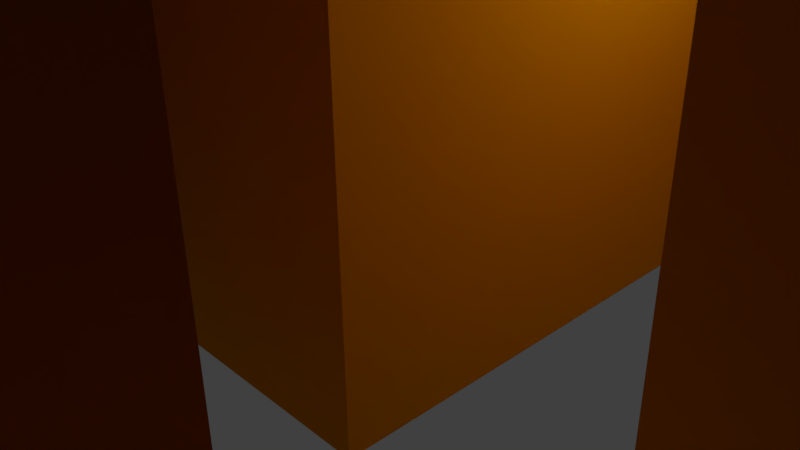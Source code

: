# Source: level1.blend  (saved by Blender 2.77.0; exported with 4.5.12 LTS)
import bpy
from mathutils import Matrix  # noqa: F401  (used for matrix-valued properties, if any)

bpy.ops.wm.read_factory_settings(use_empty=True)
scene = bpy.context.scene
scene.name = 'Scene'

# ---- collections
col_collection_1 = bpy.data.collections.new('Collection 1'); scene.collection.children.link(col_collection_1)

# ---- materials (node trees are filled in below, after node groups)
mat_top = bpy.data.materials.new('Top')
mat_top.alpha_threshold = 0.0
mat_top.use_transparent_shadow = False
mat_top.diffuse_color = (0.0272, 0.1025, 0.8, 1.0)
mat_top.roughness = 0.5
mat_floor = bpy.data.materials.new('Floor')
mat_floor.alpha_threshold = 0.0
mat_floor.use_transparent_shadow = False
mat_floor.preview_render_type = 'CUBE'
mat_floor.diffuse_color = (0.8, 0.1978, 0.3465, 1.0)
mat_floor.roughness = 0.5
mat_wall = bpy.data.materials.new('Wall')
mat_wall.alpha_threshold = 0.0
mat_wall.use_transparent_shadow = False
mat_wall.preview_render_type = 'CUBE'
mat_wall.diffuse_color = (0.8, 0.3358, 0.0, 1.0)
mat_wall.roughness = 0.5
mat_door = bpy.data.materials.new('door')
mat_door.alpha_threshold = 0.0
mat_door.use_transparent_shadow = False
mat_door.preview_render_type = 'FLAT'
mat_door.roughness = 0.5
mat_door2 = bpy.data.materials.new('door2')
mat_door2.alpha_threshold = 0.0
mat_door2.use_transparent_shadow = False
mat_door2.preview_render_type = 'FLAT'
mat_door2.roughness = 0.5

# ---- material node trees

# ---- world
world_world = bpy.data.worlds.new('World'); scene.world = world_world
world_world.color = (0.05088, 0.05088, 0.05088)
world_world.use_sun_shadow = False
world_world.sun_shadow_jitter_overblur = 0.0
world_world.cycles.sampling_method = 'MANUAL'

# ---- cameras
cam_camera = bpy.data.cameras.new('Camera')
cam_camera.clip_end = 100.0
cam_camera.lens = 35.0
cam_camera.sensor_width = 32.0
cam_camera.sensor_height = 18.0
cam_camera.ortho_scale = 7.314
cam_camera.dof.focus_distance = 0.0
cam_camera.dof.aperture_fstop = 128.0

# ---- lights
light_lamp = bpy.data.lights.new('Lamp', 'POINT')
light_lamp.transmission_factor = 0.0
light_lamp.cutoff_distance = 30.0
light_lamp.energy = 100.0
light_lamp.shadow_buffer_clip_start = 1.001
light_lamp.shadow_soft_size = 0.1
light_lamp.shadow_maximum_resolution = 0.006
light_lamp.use_absolute_resolution = True

# ---- meshes
me_plane = bpy.data.meshes.new('Plane')
me_plane.from_pydata([(-1.0, -1.0, 0.0), (1.0, -1.0, 0.0), (-1.0, 1.0, 0.0), (1.0, 1.0, 0.0), (-1.0, 0.8182, 0.0), (-1.0, 0.6364, 0.0), (-1.0, 0.4545, 0.0), (-1.0, 0.2727, 0.0), (-1.0, 0.09091, 0.0), (-1.0, -0.09091, 0.0), (-1.0, -0.2727, 0.0), (-1.0, -0.4545, 0.0), (-1.0, -0.6364, 0.0), (-1.0, -0.8182, 0.0), (-0.8182, -1.0, 0.0), (-0.6364, -1.0, 0.0), (-0.4545, -1.0, 0.0), (-0.2727, -1.0, 0.0), (-0.09091, -1.0, 0.0), (0.09091, -1.0, 0.0), (0.2727, -1.0, 0.0), (0.4545, -1.0, 0.0), (0.6364, -1.0, 0.0), (0.8182, -1.0, 0.0), (1.0, -0.8182, 0.0), (1.0, -0.6364, 0.0), (1.0, -0.4545, 0.0), (1.0, -0.2727, 0.0), (1.0, -0.09091, 0.0), (1.0, 0.09091, 0.0), (1.0, 0.2727, 0.0), (1.0, 0.4545, 0.0), (1.0, 0.6364, 0.0), (1.0, 0.8182, 0.0), (0.8182, 1.0, 0.0), (0.6364, 1.0, 0.0), (0.4545, 1.0, 0.0), (0.2727, 1.0, 0.0), (0.09091, 1.0, 0.0), (-0.09091, 1.0, 0.0), (-0.2727, 1.0, 0.0), (-0.4545, 1.0, 0.0), (-0.6364, 1.0, 0.0), (-0.8182, 1.0, 0.0), (-0.8182, -0.6364, 0.0), (-0.8182, -0.09091, 0.0), (-0.8182, 0.4545, 0.0), (-0.6364, -0.6364, 0.0), (-0.6364, -0.4545, 0.0), (-0.6364, -0.2727, 0.0), (-0.6364, 0.09091, 0.0), (-0.6364, 0.2727, 0.0), (-0.6364, 0.8182, 0.0), (-0.4545, -0.2727, 0.0), (-0.4545, -0.09091, 0.0), (-0.4545, 0.2727, 0.0), (-0.2727, -0.8182, 0.0), (-0.2727, -0.6364, 0.0), (-0.2727, -0.4545, 0.0), (-0.2727, 0.2727, 0.0), (-0.09091, -0.6364, 0.0), (-0.09091, -0.4545, 0.0), (-0.09091, -0.2727, 0.0), (-0.09091, -0.09091, 0.0), (-0.09091, 0.2727, 0.0), (-0.09091, 0.6364, 0.0), (-0.09091, 0.8182, 0.0), (0.09091, -0.6364, 0.0), (0.09091, -0.4545, 0.0), (0.09091, -0.09091, 0.0), (0.09091, 0.09091, 0.0), (0.09091, 0.2727, 0.0), (0.09091, 0.6364, 0.0), (0.2727, -0.6364, 0.0), (0.2727, -0.4545, 0.0), (0.2727, -0.2727, 0.0), (0.2727, -0.09091, 0.0), (0.2727, 0.09091, 0.0), (0.2727, 0.6364, 0.0), (0.4545, -0.09091, 0.0), (0.4545, 0.09091, 0.0), (0.4545, 0.4545, 0.0), (0.4545, 0.6364, 0.0), (0.6364, -0.8182, 0.0), (0.6364, -0.6364, 0.0), (0.6364, -0.4545, 0.0), (0.6364, -0.2727, 0.0), (0.6364, 0.2727, 0.0), (0.6364, 0.4545, 0.0), (0.6364, 0.6364, 0.0), (0.8182, -0.4545, 0.0), (0.8182, -0.09091, 0.0), (-1.0, -0.9091, 0.0), (0.9091, -1.0, 0.0), (1.0, 0.9091, 0.0), (-0.9091, 1.0, 0.0), (-1.0, 0.9091, 0.0), (-1.0, 0.7273, 0.0), (-1.0, 0.5455, 0.0), (-1.0, 0.3636, 0.0), (-1.0, 0.1818, 0.0), (-1.0, -2.235e-08, 0.0), (-1.0, -0.1818, 0.0), (-1.0, -0.3636, 0.0), (-1.0, -0.5455, 0.0), (-1.0, -0.7273, 0.0), (-0.9091, -1.0, 0.0), (-0.7273, -1.0, 0.0), (-0.5455, -1.0, 0.0), (-0.3636, -1.0, 0.0), (-0.1818, -1.0, 0.0), (2.235e-08, -1.0, 0.0), (0.1818, -1.0, 0.0), (0.3636, -1.0, 0.0), (0.5455, -1.0, 0.0), (0.7273, -1.0, 0.0), (1.0, -0.9091, 0.0), (1.0, -0.7273, 0.0), (1.0, -0.5455, 0.0), (1.0, -0.3636, 0.0), (1.0, -0.1818, 0.0), (1.0, 2.235e-08, 0.0), (1.0, 0.1818, 0.0), (1.0, 0.3636, 0.0), (1.0, 0.5455, 0.0), (1.0, 0.7273, 0.0), (0.9091, 1.0, 0.0), (0.7273, 1.0, 0.0), (0.5455, 1.0, 0.0), (0.3636, 1.0, 0.0), (0.1818, 1.0, 0.0), (-2.235e-08, 1.0, 0.0), (-0.1818, 1.0, 0.0), (-0.3636, 1.0, 0.0), (-0.5455, 1.0, 0.0), (-0.7273, 1.0, 0.0), (-0.8182, 0.9091, 0.0), (-0.8182, -0.9091, 0.0), (-0.8182, -0.7273, 0.0), (-0.8182, 2.235e-08, 0.0), (-0.8182, 0.1818, 0.0), (-0.8182, 0.5455, 0.0), (-0.6364, 0.9091, 0.0), (-0.6364, -0.9091, 0.0), (-0.6364, -0.7273, 0.0), (-0.6364, -0.5455, 0.0), (-0.6364, -0.1818, 0.0), (-0.6364, 0.1818, 0.0), (-0.6364, 0.7273, 0.0), (-0.4545, 0.9091, 0.0), (-0.4545, -0.9091, 0.0), (-0.4545, -0.3636, 0.0), (-0.4545, -0.1818, 0.0), (-0.4545, 0.1818, 0.0), (-0.2727, 0.9091, 0.0), (-0.2727, -0.9091, 0.0), (-0.2727, -0.7273, 0.0), (-0.2727, -0.3636, 0.0), (-0.2727, 0.1818, 0.0), (-0.09091, 0.9091, 0.0), (-0.09091, -0.9091, 0.0), (-0.09091, -0.7273, 0.0), (-0.09091, -0.3636, 0.0), (-0.09091, -0.1818, 0.0), (-0.09091, 0.1818, 0.0), (-0.09091, 0.7273, 0.0), (0.09091, 0.9091, 0.0), (0.09091, -0.9091, 0.0), (0.09091, -0.7273, 0.0), (0.09091, -0.5455, 0.0), (0.09091, -0.3636, 0.0), (0.09091, -0.1818, 0.0), (0.09091, 2.235e-08, 0.0), (0.09091, 0.1818, 0.0), (0.09091, 0.3636, 0.0), (0.09091, 0.7273, 0.0), (0.2727, 0.9091, 0.0), (0.2727, -0.9091, 0.0), (0.2727, -0.7273, 0.0), (0.2727, -0.3636, 0.0), (0.2727, -0.1818, 0.0), (0.2727, 0.7273, 0.0), (0.4545, 0.9091, 0.0), (0.4545, -0.9091, 0.0), (0.4545, -0.7273, 0.0), (0.4545, 2.235e-08, 0.0), (0.4545, 0.3636, 0.0), (0.6364, 0.9091, 0.0), (0.6364, -0.9091, 0.0), (0.6364, -0.7273, 0.0), (0.6364, -0.3636, 0.0), (0.6364, 2.235e-08, 0.0), (0.6364, 0.3636, 0.0), (0.6364, 0.5455, 0.0), (0.6364, 0.7273, 0.0), (0.8182, 0.9091, 0.0), (0.8182, -0.9091, 0.0), (0.8182, -0.3636, 0.0), (0.8182, 2.235e-08, 0.0), (-0.9091, -0.8182, 0.0), (-0.9091, -0.6364, 0.0), (-0.9091, -0.4545, 0.0), (-0.9091, -0.2727, 0.0), (-0.9091, -0.09091, 0.0), (-0.9091, 0.09091, 0.0), (-0.9091, 0.2727, 0.0), (-0.9091, 0.4545, 0.0), (-0.9091, 0.6364, 0.0), (-0.9091, 0.8182, 0.0), (-0.7273, -0.6364, 0.0), (-0.7273, -0.4545, 0.0), (-0.7273, -0.2727, 0.0), (-0.7273, 0.09091, 0.0), (-0.7273, 0.4545, 0.0), (-0.7273, 0.8182, 0.0), (-0.5455, -0.6364, 0.0), (-0.5455, -0.4545, 0.0), (-0.5455, -0.09091, 0.0), (-0.5455, 0.09091, 0.0), (-0.5455, 0.2727, 0.0), (-0.3636, -0.8182, 0.0), (-0.3636, -0.6364, 0.0), (-0.3636, 0.2727, 0.0), (-0.1818, -0.4545, 0.0), (-0.1818, -0.2727, 0.0), (-0.1818, -0.09091, 0.0), (-0.1818, 0.2727, 0.0), (-0.1818, 0.6364, 0.0), (-0.1818, 0.8182, 0.0), (7.451e-09, -0.6364, 0.0), (0.0, -0.09091, 0.0), (-7.451e-09, 0.2727, 0.0), (-1.49e-08, 0.6364, 0.0), (0.1818, -0.6364, 0.0), (0.1818, -0.4545, 0.0), (0.1818, -0.2727, 0.0), (0.1818, -0.09091, 0.0), (0.1818, 0.09091, 0.0), (0.1818, 0.2727, 0.0), (0.1818, 0.6364, 0.0), (0.3636, -0.6364, 0.0), (0.3636, 0.09091, 0.0), (0.3636, 0.4545, 0.0), (0.3636, 0.6364, 0.0), (0.5455, -0.8182, 0.0), (0.5455, -0.6364, 0.0), (0.5455, -0.09091, 0.0), (0.5455, 0.09091, 0.0), (0.5455, 0.2727, 0.0), (0.5455, 0.4545, 0.0), (0.5455, 0.6364, 0.0), (0.7273, -0.6364, 0.0), (0.7273, -0.4545, 0.0), (0.7273, -0.2727, 0.0), (0.7273, -0.09091, 0.0), (0.7273, 0.09091, 0.0), (0.7273, 0.2727, 0.0), (0.7273, 0.6364, 0.0), (0.9091, -0.8182, 0.0), (0.9091, -0.6364, 0.0), (0.9091, -0.4545, 0.0), (0.9091, -0.2727, 0.0), (0.9091, -0.09091, 0.0), (0.9091, 0.09091, 0.0), (0.9091, 0.2727, 0.0), (0.9091, 0.4545, 0.0), (0.9091, 0.6364, 0.0), (0.9091, 0.8182, 0.0), (0.9091, 0.7273, 0.0), (0.9091, 0.5455, 0.0), (0.9091, 0.3636, 0.0), (0.9091, 0.1818, 0.0), (0.9091, 2.235e-08, 0.0), (0.9091, -0.1818, 0.0), (0.9091, -0.3636, 0.0), (0.9091, -0.5455, 0.0), (0.9091, -0.7273, 0.0), (0.9091, -0.9091, 0.0), (0.7273, 0.5455, 0.0), (0.7273, 0.1818, 0.0), (0.7273, 2.235e-08, 0.0), (0.7273, -0.3636, 0.0), (0.7273, -0.7273, 0.0), (0.7273, -0.9091, 0.0), (0.5455, 0.7273, 0.0), (0.5455, 0.5455, 0.0), (0.5455, 0.3636, 0.0), (0.5455, 0.1818, 0.0), (0.5455, 2.235e-08, 0.0), (0.5455, -0.7273, 0.0), (0.5455, -0.9091, 0.0), (0.3636, 0.3636, 0.0), (0.3636, -0.7273, 0.0), (0.3636, -0.9091, 0.0), (0.1818, 0.7273, 0.0), (0.1818, 0.3636, 0.0), (0.1818, 0.1818, 0.0), (0.1818, 2.235e-08, 0.0), (0.1818, -0.1818, 0.0), (0.1818, -0.3636, 0.0), (0.1818, -0.5455, 0.0), (0.1818, -0.7273, 0.0), (0.1818, -0.9091, 0.0), (-1.863e-08, 0.7273, 0.0), (-7.451e-09, 0.1818, 0.0), (3.725e-09, -0.1818, 0.0), (1.118e-08, -0.7273, 0.0), (1.863e-08, -0.9091, 0.0), (-0.1818, 0.7273, 0.0), (-0.1818, 0.1818, 0.0), (-0.1818, -0.1818, 0.0), (-0.1818, -0.3636, 0.0), (-0.1818, -0.9091, 0.0), (-0.3636, 0.1818, 0.0), (-0.3636, -0.7273, 0.0), (-0.3636, -0.9091, 0.0), (-0.5455, 0.1818, 0.0), (-0.5455, -0.1818, 0.0), (-0.5455, -0.3636, 0.0), (-0.5455, -0.5455, 0.0), (-0.5455, -0.7273, 0.0), (-0.5455, -0.9091, 0.0), (-0.7273, 0.7273, 0.0), (-0.7273, 0.5455, 0.0), (-0.7273, 0.1818, 0.0), (-0.7273, 2.235e-08, 0.0), (-0.7273, -0.3636, 0.0), (-0.7273, -0.7273, 0.0), (-0.7273, -0.9091, 0.0), (-0.9091, 0.7273, 0.0), (-0.9091, 0.5455, 0.0), (-0.9091, 0.3636, 0.0), (-0.9091, 0.1818, 0.0), (-0.9091, 0.0, 0.0), (-0.9091, -0.1818, 0.0), (-0.9091, -0.3636, 0.0), (-0.9091, -0.5455, 0.0), (-0.9091, -0.7273, 0.0), (-0.9091, -0.9091, 0.0), (0.7273, 0.9091, 0.0), (0.5455, 0.9091, 0.0), (0.3636, 0.9091, 0.0), (0.1818, 0.9091, 0.0), (-2.235e-08, 0.9091, 0.0), (-0.1818, 0.9091, 0.0), (-0.3636, 0.9091, 0.0), (-0.5455, 0.9091, 0.0), (-0.7273, 0.9091, 0.0), (-0.9091, 0.9091, 0.0), (0.9091, 0.9091, 0.0), (-0.8182, -0.7273, 0.0), (-0.8182, -0.6364, 0.0), (-0.8182, 2.235e-08, 0.0), (-0.6364, -0.7273, 0.0), (-0.6364, -0.6364, 0.0), (-0.6364, -0.5455, 0.0), (-0.6364, -0.4545, 0.0), (-0.6364, -0.2727, 0.0), (-0.6364, 0.1818, 0.0), (-0.6364, 0.2727, 0.0), (-0.6364, 0.7273, 0.0), (-0.6364, 0.8182, 0.0), (-0.4545, -0.3636, 0.0), (-0.4545, -0.2727, 0.0), (-0.4545, -0.1818, 0.0), (-0.4545, -0.09091, 0.0), (-0.4545, 0.1818, 0.0), (-0.4545, 0.2727, 0.0), (-0.2727, -0.9091, 0.0), (-0.2727, -0.8182, 0.0), (-0.2727, -0.7273, 0.0), (-0.2727, -0.6364, 0.0), (-0.2727, 0.1818, 0.0), (-0.2727, 0.2727, 0.0), (-0.09091, -0.7273, 0.0), (-0.09091, -0.6364, 0.0), (-0.09091, -0.3636, 0.0), (-0.09091, -0.2727, 0.0), (-0.09091, -0.1818, 0.0), (-0.09091, -0.09091, 0.0), (-0.09091, 0.1818, 0.0), (-0.09091, 0.2727, 0.0), (-0.09091, 0.7273, 0.0), (-0.09091, 0.8182, 0.0), (0.09091, -0.7273, 0.0), (0.09091, -0.6364, 0.0), (0.09091, -0.5455, 0.0), (0.09091, -0.4545, 0.0), (0.09091, -0.1818, 0.0), (0.09091, -0.09091, 0.0), (0.09091, 2.235e-08, 0.0), (0.09091, 0.09091, 0.0), (0.09091, 0.1818, 0.0), (0.09091, 0.2727, 0.0), (0.2727, -0.7273, 0.0), (0.2727, -0.6364, 0.0), (0.2727, -0.3636, 0.0), (0.2727, -0.2727, 0.0), (0.2727, -0.1818, 0.0), (0.2727, -0.09091, 0.0), (0.4545, 2.235e-08, 0.0), (0.4545, 0.09091, 0.0), (0.4545, 0.3636, 0.0), (0.4545, 0.4545, 0.0), (0.6364, -0.9091, 0.0), (0.6364, -0.8182, 0.0), (0.6364, -0.7273, 0.0), (0.6364, -0.6364, 0.0), (0.6364, -0.3636, 0.0), (0.6364, -0.2727, 0.0), (0.6364, 2.235e-08, 0.0), (0.6364, 0.2727, 0.0), (0.6364, 0.3636, 0.0), (0.6364, 0.4545, 0.0), (0.6364, 0.5455, 0.0), (0.6364, 0.6364, 0.0), (-0.7273, -0.6364, 0.0), (-0.7273, 0.09091, 0.0), (-0.7273, 0.4545, 0.0), (-0.8182, 0.4545, 0.0), (-0.5455, -0.6364, 0.0), (-0.5455, -0.4545, 0.0), (-0.5455, 0.09091, 0.0), (-0.6364, 0.09091, 0.0), (-0.5455, 0.2727, 0.0), (-0.3636, 0.2727, 0.0), (-0.1818, -0.4545, 0.0), (-0.2727, -0.4545, 0.0), (-0.1818, 0.2727, 0.0), (7.451e-09, -0.6364, 0.0), (0.0, -0.09091, 0.0), (-7.451e-09, 0.2727, 0.0), (-1.49e-08, 0.6364, 0.0), (-0.09091, 0.6364, 0.0), (0.1818, -0.6364, 0.0), (0.1818, -0.4545, 0.0), (0.1818, -0.09091, 0.0), (0.1818, 0.09091, 0.0), (0.1818, 0.2727, 0.0), (0.1818, 0.6364, 0.0), (0.09091, 0.6364, 0.0), (0.3636, -0.6364, 0.0), (0.5455, -0.09091, 0.0), (0.4545, -0.09091, 0.0), (0.5455, 0.09091, 0.0), (0.5455, 0.4545, 0.0), (0.7273, -0.6364, 0.0), (0.7273, -0.4545, 0.0), (0.6364, -0.4545, 0.0), (0.7273, -0.2727, 0.0), (0.7273, 0.09091, 0.0), (0.7273, 0.2727, 0.0), (0.7273, 0.6364, 0.0), (0.9091, -0.4545, 0.0), (0.8182, -0.4545, 0.0), (0.9091, -0.09091, 0.0), (0.8182, -0.09091, 0.0), (-0.8182, -0.09091, 0.0), (-0.8182, 0.1818, 0.0), (-0.8182, 0.5455, 0.0), (-0.6364, 0.9091, 0.0), (-0.6364, -0.1818, 0.0), (-0.2727, -0.3636, 0.0), (-0.09091, 0.9091, 0.0), (-0.09091, -0.4545, 0.0), (0.09091, -0.3636, 0.0), (0.09091, 0.3636, 0.0), (0.09091, 0.7273, 0.0), (0.2727, -0.4545, 0.0), (0.2727, 0.6364, 0.0), (0.2727, 0.7273, 0.0), (0.6364, 0.7273, 0.0), (0.8182, -0.3636, 0.0), (0.8182, 2.235e-08, 0.0), (-0.9091, -0.6364, 0.0), (-0.9091, -0.09091, 0.0), (-0.9091, 0.09091, 0.0), (-0.9091, 0.4545, 0.0), (-0.7273, -0.4545, 0.0), (-0.7273, -0.2727, 0.0), (-0.7273, 0.8182, 0.0), (-0.5455, -0.09091, 0.0), (-0.3636, -0.8182, 0.0), (-0.3636, -0.6364, 0.0), (-0.1818, -0.2727, 0.0), (-0.1818, -0.09091, 0.0), (-0.1818, 0.6364, 0.0), (-0.1818, 0.8182, 0.0), (0.1818, -0.2727, 0.0), (0.3636, 0.4545, 0.0), (0.5455, -0.8182, 0.0), (0.5455, -0.6364, 0.0), (0.5455, 0.2727, 0.0), (0.5455, 0.6364, 0.0), (0.7273, -0.09091, 0.0), (0.9091, 2.235e-08, 0.0), (0.9091, -0.3636, 0.0), (0.7273, 0.5455, 0.0), (0.7273, 0.1818, 0.0), (0.7273, 2.235e-08, 0.0), (0.7273, -0.3636, 0.0), (0.7273, -0.7273, 0.0), (0.5455, 0.7273, 0.0), (0.5455, 0.5455, 0.0), (0.5455, 0.3636, 0.0), (0.5455, 0.1818, 0.0), (0.5455, 2.235e-08, 0.0), (0.5455, -0.7273, 0.0), (0.5455, -0.9091, 0.0), (0.3636, 0.3636, 0.0), (0.3636, -0.7273, 0.0), (0.1818, 0.7273, 0.0), (0.1818, 0.3636, 0.0), (0.1818, 0.1818, 0.0), (0.1818, 2.235e-08, 0.0), (0.1818, -0.1818, 0.0), (0.1818, -0.3636, 0.0), (0.1818, -0.5455, 0.0), (0.1818, -0.7273, 0.0), (-1.863e-08, 0.7273, 0.0), (-7.451e-09, 0.1818, 0.0), (3.725e-09, -0.1818, 0.0), (1.118e-08, -0.7273, 0.0), (-0.1818, 0.7273, 0.0), (-0.1818, 0.1818, 0.0), (-0.1818, -0.1818, 0.0), (-0.1818, -0.3636, 0.0), (-0.3636, 0.1818, 0.0), (-0.3636, -0.7273, 0.0), (-0.3636, -0.9091, 0.0), (-0.5455, 0.1818, 0.0), (-0.5455, -0.1818, 0.0), (-0.5455, -0.3636, 0.0), (-0.5455, -0.5455, 0.0), (-0.5455, -0.7273, 0.0), (-0.7273, 0.7273, 0.0), (-0.7273, 0.5455, 0.0), (-0.7273, 0.1818, 0.0), (-0.7273, 2.235e-08, 0.0), (-0.7273, -0.3636, 0.0), (-0.7273, -0.7273, 0.0), (-0.9091, 0.5455, 0.0), (-0.9091, 0.1818, 0.0), (-0.9091, 0.0, 0.0), (-0.9091, -0.7273, 0.0), (-0.1818, 0.9091, 0.0), (-0.7273, 0.9091, 0.0), (-0.8182, -0.7273, 6.0), (-0.8182, -0.6364, 6.0), (-0.8182, 2.235e-08, 6.0), (-0.6364, -0.7273, 6.0), (-0.6364, -0.6364, 6.0), (-0.6364, -0.5455, 6.0), (-0.6364, -0.4545, 6.0), (-0.6364, -0.2727, 6.0), (-0.6364, 0.1818, 6.0), (-0.6364, 0.2727, 6.0), (-0.6364, 0.7273, 6.0), (-0.6364, 0.8182, 6.0), (-0.4545, -0.3636, 6.0), (-0.4545, -0.2727, 6.0), (-0.4545, -0.1818, 6.0), (-0.4545, -0.09091, 6.0), (-0.4545, 0.1818, 6.0), (-0.4545, 0.2727, 6.0), (-0.2727, -0.9091, 6.0), (-0.2727, -0.8182, 6.0), (-0.2727, -0.7273, 6.0), (-0.2727, -0.6364, 6.0), (-0.2727, 0.1818, 6.0), (-0.2727, 0.2727, 6.0), (-0.09091, -0.7273, 6.0), (-0.09091, -0.6364, 6.0), (-0.09091, -0.3636, 6.0), (-0.09091, -0.2727, 6.0), (-0.09091, -0.1818, 6.0), (-0.09091, -0.09091, 6.0), (-0.09091, 0.1818, 6.0), (-0.09091, 0.2727, 6.0), (-0.09091, 0.7273, 6.0), (-0.09091, 0.8182, 6.0), (0.09091, -0.7273, 6.0), (0.09091, -0.6364, 6.0), (0.09091, -0.5455, 6.0), (0.09091, -0.4545, 6.0), (0.09091, -0.1818, 6.0), (0.09091, -0.09091, 6.0), (0.09091, 2.235e-08, 6.0), (0.09091, 0.09091, 6.0), (0.09091, 0.1818, 6.0), (0.09091, 0.2727, 6.0), (0.2727, -0.7273, 6.0), (0.2727, -0.6364, 6.0), (0.2727, -0.3636, 6.0), (0.2727, -0.2727, 6.0), (0.2727, -0.1818, 6.0), (0.2727, -0.09091, 6.0), (0.4545, 2.235e-08, 6.0), (0.4545, 0.09091, 6.0), (0.4545, 0.3636, 6.0), (0.4545, 0.4545, 6.0), (0.6364, -0.9091, 6.0), (0.6364, -0.8182, 6.0), (0.6364, -0.7273, 6.0), (0.6364, -0.6364, 6.0), (0.6364, -0.3636, 6.0), (0.6364, -0.2727, 6.0), (0.6364, 2.235e-08, 6.0), (0.6364, 0.2727, 6.0), (0.6364, 0.3636, 6.0), (0.6364, 0.4545, 6.0), (0.6364, 0.5455, 6.0), (0.6364, 0.6364, 6.0), (-0.7273, -0.6364, 6.0), (-0.7273, 0.09091, 6.0), (-0.7273, 0.4545, 6.0), (-0.8182, 0.4545, 6.0), (-0.5455, -0.6364, 6.0), (-0.5455, -0.4545, 6.0), (-0.5455, 0.09091, 6.0), (-0.6364, 0.09091, 6.0), (-0.5455, 0.2727, 6.0), (-0.3636, 0.2727, 6.0), (-0.1818, -0.4545, 6.0), (-0.2727, -0.4545, 6.0), (-0.1818, 0.2727, 6.0), (7.451e-09, -0.6364, 6.0), (0.0, -0.09091, 6.0), (-7.451e-09, 0.2727, 6.0), (-1.49e-08, 0.6364, 6.0), (-0.09091, 0.6364, 6.0), (0.1818, -0.6364, 6.0), (0.1818, -0.4545, 6.0), (0.1818, -0.09091, 6.0), (0.1818, 0.09091, 6.0), (0.1818, 0.2727, 6.0), (0.1818, 0.6364, 6.0), (0.09091, 0.6364, 6.0), (0.3636, -0.6364, 6.0), (0.5455, -0.09091, 6.0), (0.4545, -0.09091, 6.0), (0.5455, 0.09091, 6.0), (0.5455, 0.4545, 6.0), (0.7273, -0.6364, 6.0), (0.7273, -0.4545, 6.0), (0.6364, -0.4545, 6.0), (0.7273, -0.2727, 6.0), (0.7273, 0.09091, 6.0), (0.7273, 0.2727, 6.0), (0.7273, 0.6364, 6.0), (0.9091, -0.4545, 6.0), (0.8182, -0.4545, 6.0), (0.9091, -0.09091, 6.0), (0.8182, -0.09091, 6.0), (-0.8182, -0.09091, 6.0), (-0.8182, 0.1818, 6.0), (-0.8182, 0.5455, 6.0), (-0.6364, 0.9091, 6.0), (-0.6364, -0.1818, 6.0), (-0.2727, -0.3636, 6.0), (-0.09091, 0.9091, 6.0), (-0.09091, -0.4545, 6.0), (0.09091, -0.3636, 6.0), (0.09091, 0.3636, 6.0), (0.09091, 0.7273, 6.0), (0.2727, -0.4545, 6.0), (0.2727, 0.6364, 6.0), (0.2727, 0.7273, 6.0), (0.6364, 0.7273, 6.0), (0.8182, -0.3636, 6.0), (0.8182, 2.235e-08, 6.0), (-0.9091, -0.6364, 6.0), (-0.9091, -0.09091, 6.0), (-0.9091, 0.09091, 6.0), (-0.9091, 0.4545, 6.0), (-0.7273, -0.4545, 6.0), (-0.7273, -0.2727, 6.0), (-0.7273, 0.8182, 6.0), (-0.5455, -0.09091, 6.0), (-0.3636, -0.8182, 6.0), (-0.3636, -0.6364, 6.0), (-0.1818, -0.2727, 6.0), (-0.1818, -0.09091, 6.0), (-0.1818, 0.6364, 6.0), (-0.1818, 0.8182, 6.0), (0.1818, -0.2727, 6.0), (0.3636, 0.4545, 6.0), (0.5455, -0.8182, 6.0), (0.5455, -0.6364, 6.0), (0.5455, 0.2727, 6.0), (0.5455, 0.6364, 6.0), (0.7273, -0.09091, 6.0), (0.9091, 2.235e-08, 6.0), (0.9091, -0.3636, 6.0), (0.7273, 0.5455, 6.0), (0.7273, 0.1818, 6.0), (0.7273, 2.235e-08, 6.0), (0.7273, -0.3636, 6.0), (0.7273, -0.7273, 6.0), (0.5455, 0.7273, 6.0), (0.5455, 0.5455, 6.0), (0.5455, 0.3636, 6.0), (0.5455, 0.1818, 6.0), (0.5455, 2.235e-08, 6.0), (0.5455, -0.7273, 6.0), (0.5455, -0.9091, 6.0), (0.3636, 0.3636, 6.0), (0.3636, -0.7273, 6.0), (0.1818, 0.7273, 6.0), (0.1818, 0.3636, 6.0), (0.1818, 0.1818, 6.0), (0.1818, 2.235e-08, 6.0), (0.1818, -0.1818, 6.0), (0.1818, -0.3636, 6.0), (0.1818, -0.5455, 6.0), (0.1818, -0.7273, 6.0), (-1.863e-08, 0.7273, 6.0), (-7.451e-09, 0.1818, 6.0), (3.725e-09, -0.1818, 6.0), (1.118e-08, -0.7273, 6.0), (-0.1818, 0.7273, 6.0), (-0.1818, 0.1818, 6.0), (-0.1818, -0.1818, 6.0), (-0.1818, -0.3636, 6.0), (-0.3636, 0.1818, 6.0), (-0.3636, -0.7273, 6.0), (-0.3636, -0.9091, 6.0), (-0.5455, 0.1818, 6.0), (-0.5455, -0.1818, 6.0), (-0.5455, -0.3636, 6.0), (-0.5455, -0.5455, 6.0), (-0.5455, -0.7273, 6.0), (-0.7273, 0.7273, 6.0), (-0.7273, 0.5455, 6.0), (-0.7273, 0.1818, 6.0), (-0.7273, 2.235e-08, 6.0), (-0.7273, -0.3636, 6.0), (-0.7273, -0.7273, 6.0), (-0.9091, 0.5455, 6.0), (-0.9091, 0.1818, 6.0), (-0.9091, 0.0, 6.0), (-0.9091, -0.7273, 6.0), (-0.1818, 0.9091, 6.0), (-0.7273, 0.9091, 6.0), (-1.0, 0.9091, 6.0), (-1.0, 0.8182, 6.0), (-0.9091, 0.8182, 6.0), (-1.0, 0.7273, 6.0), (-0.9091, 0.7273, 6.0), (-0.9091, 0.9091, 6.0), (-1.0, 0.7614, 0.0), (-0.9091, 0.7614, 0.0), (-1.0, 0.7614, 6.0), (-0.9091, 0.7614, 6.0), (-1.0, 0.88, 0.0), (-0.9091, 0.88, 0.0), (-1.0, 0.88, 6.0), (-0.9091, 0.88, 6.0), (-1.0, 0.8182, 1.255), (-1.0, 0.9091, 1.255), (-0.9091, 0.7273, 1.255), (-1.0, 0.7273, 1.255), (-0.9091, 0.9091, 1.255), (-0.9091, 0.8182, 1.255), (-1.0, 0.7614, 1.255), (-0.9091, 0.7614, 1.255), (-0.9091, 0.88, 1.255), (-1.0, 0.88, 1.255), (-1.0, 0.8182, 4.871), (-0.9091, 0.7273, 4.871), (-0.9091, 0.8182, 4.871), (-1.0, 0.7614, 4.871), (-0.9091, 0.7614, 4.871), (-0.9091, 0.88, 4.871), (-1.0, 0.88, 4.871), (-1.0, 0.9091, 4.871), (-1.0, 0.7273, 4.871), (-0.9091, 0.9091, 4.871), (-0.9375, 0.88, 1.255), (-0.9375, 0.8182, 1.255), (-0.9375, 0.7614, 1.255), (-0.9375, 0.8182, 4.871), (-0.9375, 0.7614, 4.871), (-0.9375, 0.88, 4.871), (0.7273, -1.0, 6.0), (0.8182, -1.0, 6.0), (0.9091, -1.0, 6.0), (0.8182, -0.9091, 6.0), (0.9091, -0.9091, 6.0), (0.7273, -0.9091, 6.0), (0.9091, -1.0, 0.8035), (0.8182, -1.0, 0.8035), (0.9091, -0.9091, 0.8035), (0.7273, -0.9091, 0.8035), (0.8182, -0.9091, 0.8035), (0.7273, -1.0, 0.8035), (0.9091, -1.0, 5.176), (0.9091, -0.9091, 5.176), (0.7273, -0.9091, 5.176), (0.7273, -1.0, 5.176), (0.8182, -1.0, 5.176), (0.8182, -0.9091, 5.176), (0.8828, -1.0, 0.0), (0.8828, -0.9091, 0.0), (0.8828, -1.0, 6.0), (0.8828, -0.9091, 6.0), (0.8828, -0.9091, 0.8035), (0.8828, -1.0, 0.8035), (0.8828, -0.9091, 5.176), (0.8828, -1.0, 5.176), (0.7574, -1.0, 0.0), (0.7574, -0.9091, 0.0), (0.7574, -1.0, 6.0), (0.7574, -0.9091, 6.0), (0.7574, -1.0, 0.8035), (0.7574, -0.9091, 0.8035), (0.7574, -1.0, 5.176), (0.7574, -0.9091, 5.176), (0.8182, -0.883, 5.176), (0.8182, -0.883, 0.8035), (0.7574, -0.883, 0.8035), (0.7574, -0.883, 5.176), (0.8828, -0.883, 0.8035), (0.8828, -0.883, 5.176), (-1.0, -0.9091, 6.0), (-1.0, -1.0, 6.0), (0.9091, -1.0, 6.0), (1.0, -1.0, 6.0), (1.0, 0.9091, 6.0), (1.0, 1.0, 6.0), (-0.9091, 1.0, 6.0), (-1.0, 1.0, 6.0), (-1.0, 0.7273, 6.0), (-1.0, 0.6364, 6.0), (-1.0, 0.5455, 6.0), (-1.0, 0.4545, 6.0), (-1.0, 0.3636, 6.0), (-1.0, 0.2727, 6.0), (-1.0, 0.1818, 6.0), (-1.0, 0.09091, 6.0), (-1.0, -2.235e-08, 6.0), (-1.0, -0.09091, 6.0), (-1.0, -0.1818, 6.0), (-1.0, -0.2727, 6.0), (-1.0, -0.3636, 6.0), (-1.0, -0.4545, 6.0), (-1.0, -0.5455, 6.0), (-1.0, -0.6364, 6.0), (-1.0, -0.7273, 6.0), (-1.0, -0.8182, 6.0), (-0.9091, -1.0, 6.0), (-0.8182, -1.0, 6.0), (-0.7273, -1.0, 6.0), (-0.6364, -1.0, 6.0), (-0.5455, -1.0, 6.0), (-0.4545, -1.0, 6.0), (-0.3636, -1.0, 6.0), (-0.2727, -1.0, 6.0), (-0.1818, -1.0, 6.0), (-0.09091, -1.0, 6.0), (2.235e-08, -1.0, 6.0), (0.09091, -1.0, 6.0), (0.1818, -1.0, 6.0), (0.2727, -1.0, 6.0), (0.3636, -1.0, 6.0), (0.4545, -1.0, 6.0), (0.5455, -1.0, 6.0), (0.6364, -1.0, 6.0), (1.0, -0.9091, 6.0), (1.0, -0.8182, 6.0), (1.0, -0.7273, 6.0), (1.0, -0.6364, 6.0), (1.0, -0.5455, 6.0), (1.0, -0.4545, 6.0), (1.0, -0.3636, 6.0), (1.0, -0.2727, 6.0), (1.0, -0.1818, 6.0), (1.0, -0.09091, 6.0), (1.0, 2.235e-08, 6.0), (1.0, 0.09091, 6.0), (1.0, 0.1818, 6.0), (1.0, 0.2727, 6.0), (1.0, 0.3636, 6.0), (1.0, 0.4545, 6.0), (1.0, 0.5455, 6.0), (1.0, 0.6364, 6.0), (1.0, 0.7273, 6.0), (1.0, 0.8182, 6.0), (0.9091, 1.0, 6.0), (0.8182, 1.0, 6.0), (0.7273, 1.0, 6.0), (0.6364, 1.0, 6.0), (0.5455, 1.0, 6.0), (0.4545, 1.0, 6.0), (0.3636, 1.0, 6.0), (0.2727, 1.0, 6.0), (0.1818, 1.0, 6.0), (0.09091, 1.0, 6.0), (-2.235e-08, 1.0, 6.0), (-0.09091, 1.0, 6.0), (-0.1818, 1.0, 6.0), (-0.2727, 1.0, 6.0), (-0.3636, 1.0, 6.0), (-0.4545, 1.0, 6.0), (-0.5455, 1.0, 6.0), (-0.6364, 1.0, 6.0), (-0.7273, 1.0, 6.0), (-0.8182, 1.0, 6.0), (-0.8182, 0.9091, 6.0), (-0.6364, 0.9091, 6.0), (-0.4545, 0.9091, 6.0), (-0.2727, 0.9091, 6.0), (-0.09091, 0.9091, 6.0), (0.09091, 0.9091, 6.0), (0.2727, 0.9091, 6.0), (0.4545, 0.9091, 6.0), (0.6364, 0.9091, 6.0), (0.8182, 0.9091, 6.0), (-0.9091, -0.8182, 6.0), (-0.9091, -0.6364, 6.0), (-0.9091, -0.4545, 6.0), (-0.9091, -0.2727, 6.0), (-0.9091, -0.09091, 6.0), (-0.9091, 0.09091, 6.0), (-0.9091, 0.2727, 6.0), (-0.9091, 0.4545, 6.0), (-0.9091, 0.6364, 6.0), (-1.0, 0.9091, 6.0), (0.7273, -1.0, 6.0), (-0.8182, -0.9091, 6.0), (-0.6364, -0.9091, 6.0), (-0.4545, -0.9091, 6.0), (-0.2727, -0.9091, 6.0), (-0.09091, -0.9091, 6.0), (0.09091, -0.9091, 6.0), (0.2727, -0.9091, 6.0), (0.4545, -0.9091, 6.0), (0.6364, -0.9091, 6.0), (0.9091, -0.8182, 6.0), (0.9091, -0.6364, 6.0), (0.9091, -0.4545, 6.0), (0.9091, -0.2727, 6.0), (0.9091, -0.09091, 6.0), (0.9091, 0.09091, 6.0), (0.9091, 0.2727, 6.0), (0.9091, 0.4545, 6.0), (0.9091, 0.6364, 6.0), (0.9091, 0.8182, 6.0), (0.9091, 0.7273, 6.0), (0.9091, 0.5455, 6.0), (0.9091, 0.3636, 6.0), (0.9091, 0.1818, 6.0), (0.9091, 2.235e-08, 6.0), (0.9091, -0.1818, 6.0), (0.9091, -0.3636, 6.0), (0.9091, -0.5455, 6.0), (0.9091, -0.7273, 6.0), (0.9091, -0.9091, 6.0), (0.7273, -0.9091, 6.0), (0.5455, -0.9091, 6.0), (0.3636, -0.9091, 6.0), (0.1818, -0.9091, 6.0), (1.863e-08, -0.9091, 6.0), (-0.1818, -0.9091, 6.0), (-0.3636, -0.9091, 6.0), (-0.5455, -0.9091, 6.0), (-0.7273, -0.9091, 6.0), (-0.9091, 0.7273, 6.0), (-0.9091, 0.5455, 6.0), (-0.9091, 0.3636, 6.0), (-0.9091, 0.1818, 6.0), (-0.9091, 0.0, 6.0), (-0.9091, -0.1818, 6.0), (-0.9091, -0.3636, 6.0), (-0.9091, -0.5455, 6.0), (-0.9091, -0.7273, 6.0), (-0.9091, -0.9091, 6.0), (0.7273, 0.9091, 6.0), (0.5455, 0.9091, 6.0), (0.3636, 0.9091, 6.0), (0.1818, 0.9091, 6.0), (-2.235e-08, 0.9091, 6.0), (-0.1818, 0.9091, 6.0), (-0.3636, 0.9091, 6.0), (-0.5455, 0.9091, 6.0), (-0.7273, 0.9091, 6.0), (-0.9091, 0.9091, 6.0), (0.9091, 0.9091, 6.0)], [], [(331, 206, 925, 969), (100, 8, 839, 838), (142, 346, 984, 909), (26, 119, 874, 873), (99, 7, 837, 836), (25, 118, 872, 871), (98, 6, 835, 834), (345, 154, 911, 983), (24, 117, 870, 869), (206, 330, 968, 925), (97, 5, 833, 832), (260, 274, 496, 453), (86, 190, 408, 409), (242, 291, 509, 489), (247, 80, 401, 444), (56, 156, 370, 369), (79, 246, 442, 443), (316, 153, 366, 530), (188, 83, 405, 404), (218, 316, 530, 422), (55, 219, 424, 367), (54, 217, 481, 365), (337, 138, 350, 544), (272, 198, 473, 495), (262, 272, 495, 455), (80, 185, 400, 401), (53, 152, 364, 363), (200, 337, 544, 474), (290, 188, 404, 508), (305, 171, 388, 521), (163, 305, 521, 378), (244, 290, 508, 490), (240, 73, 395, 441), (212, 50, 423, 417), (289, 244, 490, 507), (245, 289, 507, 491), (49, 211, 479, 357), (72, 239, 439, 440), (304, 173, 392, 520), (149, 345, 983, 910), (1, 116, 868, 827), (330, 207, 926, 968), (22, 115, 928, 867), (160, 312, 963, 933), (329, 97, 832, 967), (95, 2, 831, 830), (344, 159, 912, 982), (21, 114, 866, 865), (312, 155, 932, 963), (207, 329, 967, 926), (94, 3, 829, 828), (154, 344, 982, 911), (20, 113, 864, 863), (315, 155, 368, 529), (93, 1, 827, 826), (303, 175, 294, 181, 78, 243, 82, 250, 284, 194, 89, 257, 278, 193, 88, 192, 87, 256, 279, 255, 280, 198, 272, 263, 271, 264, 270, 265, 269, 266, 268, 267, 349, 195, 339, 187, 340, 182, 341, 176, 342, 166, 343, 159, 66, 165), (19, 112, 862, 861), (210, 48, 356, 478), (143, 328, 966, 930), (92, 0, 825, 824), (18, 111, 860, 859), (796, 797, 788, 786), (328, 137, 929, 966), (164, 304, 520, 380), (47, 209, 416, 354), (146, 49, 357, 461), (180, 76, 399, 398), (220, 315, 529, 482), (179, 75, 397, 396), (145, 47, 354, 355), (206, 46, 419, 477), (314, 220, 482, 528), (343, 166, 913, 981), (809, 796, 786, 804), (333, 203, 475, 543), (52, 142, 460, 361), (221, 314, 528, 483), (204, 333, 543, 476), (338, 137, 328, 143, 321, 150, 315, 220, 314, 221, 57, 156, 56, 155, 312, 160, 307, 167, 302, 177, 293, 183, 290, 244, 289, 184, 292, 178, 301, 168, 306, 161, 60, 229, 67, 169, 68, 170, 299, 235, 298, 171, 305, 163, 62, 162, 61, 223, 58, 157, 311, 224, 310, 225, 63, 230, 69, 172, 70, 173, 304, 164, 309, 158, 313, 153, 316, 218, 50, 212, 325, 139, 45, 203, 334, 202, 335, 201, 336, 200, 44, 209, 47, 145, 48, 210, 326, 211, 49, 146, 317, 217, 54, 152, 53, 151, 318, 216, 319, 215, 320, 144, 327, 138, 337, 199), (203, 45, 457, 475), (140, 332, 542, 458), (65, 232, 432, 433), (332, 204, 476, 542), (17, 110, 858, 857), (159, 343, 981, 912), (44, 200, 474, 351), (16, 109, 856, 855), (15, 108, 854, 853), (288, 191, 410, 506), (231, 64, 381, 431), (175, 303, 519, 467), (45, 139, 352, 457), (70, 172, 390, 391), (303, 165, 382, 519), (246, 288, 506, 442), (230, 63, 379, 430), (68, 169, 386, 387), (141, 330, 541, 459), (229, 60, 375, 429), (287, 247, 444, 505), (330, 206, 477, 541), (248, 287, 505, 492), (183, 293, 960, 936), (342, 176, 914, 980), (165, 66, 383, 382), (301, 178, 394, 518), (186, 286, 504, 402), (168, 301, 518, 384), (286, 248, 492, 504), (14, 107, 852, 851), (277, 93, 826, 957), (226, 59, 373, 428), (254, 91, 456, 494), (313, 158, 372, 527), (89, 194, 471, 415), (252, 90, 454, 447), (293, 177, 935, 960), (166, 342, 980, 913), (153, 313, 527, 366), (88, 193, 414, 413), (0, 106, 850, 825), (258, 277, 957, 938), (162, 62, 377, 376), (285, 249, 445, 503), (58, 223, 426, 427), (233, 300, 517, 434), (87, 192, 412, 411), (250, 285, 503, 493), (300, 234, 435, 517), (60, 161, 374, 375), (194, 284, 502, 471), (12, 105, 848, 847), (341, 182, 915, 979), (327, 144, 353, 540), (299, 170, 465, 516), (138, 327, 540, 350), (284, 250, 493, 502), (190, 85, 448, 408), (235, 299, 516, 488), (11, 104, 846, 845), (276, 258, 938, 956), (776, 769, 748, 747), (176, 341, 979, 914), (10, 103, 844, 843), (135, 43, 907, 906), (222, 55, 367, 425), (259, 276, 956, 939), (9, 102, 842, 841), (134, 42, 905, 904), (340, 187, 916, 978), (83, 189, 406, 405), (8, 101, 840, 839), (133, 41, 903, 902), (171, 298, 515, 388), (275, 259, 939, 955), (182, 340, 978, 915), (7, 100, 838, 837), (260, 275, 955, 940), (132, 40, 901, 900), (188, 290, 959, 937), (74, 234, 300, 233, 73, 240, 292, 184, 289, 245, 84, 251, 282, 189, 83, 188, 283, 811, 196, 803, 277, 258, 276, 259, 275, 260, 90, 252, 85, 190, 86, 253, 281, 197, 274, 261, 273, 262, 91, 254, 280, 191, 288, 246, 79, 185, 80, 241, 77, 237, 297, 236, 76, 180, 75, 179), (6, 99, 836, 835), (167, 307, 962, 934), (131, 39, 899, 898), (290, 183, 936, 959), (339, 195, 917, 977), (5, 98, 834, 833), (307, 160, 933, 962), (130, 38, 897, 896), (187, 339, 977, 916), (274, 260, 940, 954), (129, 37, 895, 894), (298, 235, 488, 515), (2, 96, 927, 831), (261, 274, 954, 941), (128, 36, 893, 892), (84, 245, 491, 407), (137, 338, 976, 929), (774, 768, 745, 756), (43, 95, 830, 907), (127, 35, 891, 890), (489, 509, 706, 686), (463, 545, 742, 660), (508, 404, 601, 705), (545, 487, 684, 742), (461, 357, 554, 658), (490, 508, 705, 687), (544, 350, 547, 741), (474, 544, 741, 671), (355, 354, 551, 552), (507, 490, 687, 704), (361, 460, 657, 558), (491, 507, 704, 688), (543, 475, 672, 740), (506, 410, 607, 703), (476, 543, 740, 673), (458, 542, 739, 655), (457, 352, 549, 654), (442, 506, 703, 639), (542, 476, 673, 739), (456, 455, 652, 653), (459, 541, 738, 656), (454, 453, 650, 651), (541, 477, 674, 738), (452, 415, 612, 649), (505, 444, 641, 702), (540, 353, 550, 737), (451, 411, 608, 648), (492, 505, 702, 689), (350, 540, 737, 547), (449, 409, 606, 646), (402, 504, 701, 599), (448, 447, 644, 645), (504, 492, 689, 701), (539, 478, 675, 736), (446, 407, 604, 643), (479, 539, 736, 676), (445, 403, 600, 642), (352, 538, 735, 549), (444, 401, 598, 641), (503, 445, 642, 700), (538, 417, 614, 735), (443, 442, 639, 640), (493, 503, 700, 690), (358, 537, 734, 555), (441, 395, 592, 638), (471, 502, 699, 668), (537, 458, 655, 734), (440, 439, 636, 637), (502, 493, 690, 699), (406, 501, 698, 603), (536, 459, 656, 733), (501, 446, 643, 698), (418, 536, 733, 615), (472, 500, 697, 669), (535, 360, 557, 732), (480, 535, 732, 677), (353, 534, 731, 550), (433, 432, 629, 630), (500, 449, 646, 697), (534, 420, 617, 731), (431, 381, 578, 628), (473, 499, 696, 670), (430, 379, 576, 627), (410, 499, 696, 607), (420, 533, 730, 617), (429, 375, 572, 626), (499, 494, 691, 696), (533, 421, 618, 730), (428, 373, 570, 625), (499, 450, 647, 696), (532, 362, 559, 729), (427, 426, 623, 624), (425, 367, 564, 622), (450, 498, 695, 647), (421, 532, 729, 618), (424, 359, 556, 621), (498, 451, 648, 695), (423, 422, 619, 620), (414, 497, 694, 611), (497, 452, 649, 694), (531, 461, 658, 728), (496, 472, 669, 693), (453, 496, 693, 650), (481, 531, 728, 678), (419, 418, 615, 616), (495, 473, 670, 692), (530, 366, 563, 727), (455, 495, 692, 652), (416, 351, 548, 613), (494, 456, 653, 691), (422, 530, 727, 619), (447, 454, 651, 644), (412, 413, 610, 609), (529, 368, 565, 726), (57, 221, 483, 371), (157, 58, 427, 462), (161, 306, 522, 374), (249, 81, 403, 445), (274, 197, 472, 496), (306, 168, 384, 522), (291, 186, 402, 509), (217, 317, 531, 481), (192, 88, 413, 412), (317, 146, 461, 531), (251, 84, 407, 446), (59, 222, 425, 373), (85, 252, 447, 448), (228, 308, 523, 487), (253, 86, 409, 449), (216, 318, 532, 421), (66, 159, 463, 383), (308, 227, 486, 523), (318, 151, 362, 532), (256, 87, 411, 451), (319, 216, 421, 533), (223, 61, 464, 426), (215, 319, 533, 420), (61, 162, 376, 464), (257, 89, 415, 452), (62, 163, 378, 377), (63, 225, 485, 379), (320, 215, 420, 534), (64, 226, 428, 381), (90, 260, 453, 454), (144, 320, 534, 353), (227, 65, 433, 486), (91, 262, 455, 456), (278, 257, 452, 497), (344, 228, 487, 545), (67, 229, 429, 385), (158, 309, 524, 372), (193, 278, 497, 414), (159, 344, 545, 463), (169, 67, 385, 386), (309, 164, 380, 524), (214, 322, 535, 480), (170, 68, 387, 465), (292, 240, 441, 510), (69, 230, 430, 389), (172, 69, 389, 390), (178, 292, 510, 394), (71, 231, 431, 393), (322, 148, 360, 535), (173, 70, 391, 392), (48, 145, 355, 356), (174, 71, 393, 466), (225, 310, 525, 485), (279, 256, 451, 498), (232, 72, 440, 432), (213, 323, 536, 418), (310, 224, 484, 525), (255, 279, 498, 450), (323, 141, 459, 536), (209, 44, 351, 416), (51, 147, 358, 359), (73, 233, 434, 395), (224, 311, 526, 484), (280, 255, 450, 499), (347, 214, 480, 546), (234, 74, 468, 435), (280, 254, 494, 499), (311, 157, 462, 526), (294, 175, 467, 511), (191, 280, 499, 410), (148, 52, 361, 360), (142, 347, 546, 460), (76, 236, 436, 399), (74, 179, 396, 468), (181, 294, 511, 470), (198, 280, 499, 473), (75, 180, 398, 397), (46, 213, 418, 419), (324, 140, 458, 537), (239, 78, 469, 439), (147, 324, 537, 358), (151, 53, 363, 362), (325, 212, 417, 538), (281, 253, 449, 500), (152, 54, 365, 364), (78, 181, 470, 469), (238, 295, 512, 438), (139, 325, 538, 352), (295, 174, 466, 512), (197, 281, 500, 472), (296, 238, 438, 513), (50, 218, 422, 423), (237, 296, 513, 437), (219, 51, 359, 424), (155, 56, 369, 368), (81, 242, 489, 403), (211, 326, 539, 479), (185, 79, 443, 400), (297, 237, 437, 514), (282, 251, 446, 501), (156, 57, 371, 370), (326, 210, 478, 539), (236, 297, 514, 436), (189, 282, 501, 406), (726, 565, 566, 567, 568, 680, 725, 679), (673, 740, 672, 654, 549, 735, 614, 620, 619, 727, 563, 724, 569, 721, 577, 717, 589, 588, 587, 586, 627, 576, 682, 722, 681, 723, 659, 624, 623, 661, 573, 574, 575, 718, 585, 712, 685, 713, 662, 584, 583, 582, 626, 572, 571, 719, 581, 715, 591, 707, 638, 592, 631, 714, 632, 665, 593, 594, 595, 596, 633, 711, 634, 710, 635, 709, 663, 590, 628, 578, 625, 570, 622, 564, 621, 556, 555, 734, 655, 739), (579, 580, 660, 742, 684, 720, 683, 630, 629, 637, 636, 666, 667, 708, 664, 716), (651, 650, 693, 669, 697, 646, 606, 605, 645, 644), (705, 601, 602, 603, 698, 643, 604, 688, 704, 687), (616, 615, 733, 656, 738, 674), (653, 652, 692, 670, 696, 691), (706, 599, 701, 689, 702, 641, 598, 597, 640, 639, 703, 607, 696, 647, 695, 648, 608, 609, 610, 611, 694, 649, 612, 668, 699, 690, 700, 642, 600, 686), (732, 557, 558, 657, 743, 677), (363, 364, 561, 560), (546, 480, 677, 743), (509, 402, 599, 706), (369, 370, 567, 566), (460, 546, 743, 657), (510, 441, 638, 707), (462, 427, 624, 659), (394, 510, 707, 591), (383, 463, 660, 580), (464, 376, 573, 661), (511, 467, 664, 708), (377, 378, 575, 574), (470, 511, 708, 667), (438, 512, 709, 635), (386, 385, 582, 583), (512, 466, 663, 709), (465, 387, 584, 662), (513, 438, 635, 710), (390, 389, 586, 587), (437, 513, 710, 634), (392, 391, 588, 589), (466, 393, 590, 663), (514, 437, 634, 711), (436, 514, 711, 633), (468, 396, 593, 665), (397, 398, 595, 594), (469, 470, 667, 666), (515, 488, 685, 712), (400, 443, 640, 597), (388, 515, 712, 585), (405, 406, 603, 602), (408, 448, 645, 605), (488, 516, 713, 685), (411, 412, 609, 608), (516, 465, 662, 713), (413, 414, 611, 610), (415, 471, 668, 612), (517, 435, 632, 714), (434, 517, 714, 631), (351, 474, 671, 548), (475, 457, 654, 672), (384, 518, 715, 581), (518, 394, 591, 715), (477, 419, 616, 674), (354, 416, 613, 551), (519, 382, 579, 716), (478, 356, 553, 675), (467, 519, 716, 664), (357, 479, 676, 554), (356, 355, 552, 553), (417, 423, 620, 614), (380, 520, 717, 577), (359, 358, 555, 556), (520, 392, 589, 717), (360, 361, 558, 557), (365, 481, 678, 562), (362, 363, 560, 559), (378, 521, 718, 575), (367, 424, 621, 564), (364, 365, 562, 561), (521, 388, 585, 718), (371, 483, 680, 568), (368, 369, 566, 565), (374, 522, 719, 571), (373, 425, 622, 570), (370, 371, 568, 567), (522, 384, 581, 719), (426, 464, 661, 623), (487, 523, 720, 684), (375, 374, 571, 572), (523, 486, 683, 720), (379, 485, 682, 576), (376, 377, 574, 573), (381, 428, 625, 578), (486, 433, 630, 683), (372, 524, 721, 569), (382, 383, 580, 579), (524, 380, 577, 721), (385, 429, 626, 582), (485, 525, 722, 682), (389, 430, 627, 586), (387, 386, 583, 584), (525, 484, 681, 722), (393, 431, 628, 590), (432, 440, 637, 629), (391, 390, 587, 588), (484, 526, 723, 681), (395, 434, 631, 592), (435, 468, 665, 632), (526, 462, 659, 723), (396, 397, 594, 593), (399, 436, 633, 596), (398, 399, 596, 595), (439, 469, 666, 636), (401, 400, 597, 598), (366, 527, 724, 563), (403, 489, 686, 600), (527, 372, 569, 724), (404, 405, 602, 601), (483, 528, 725, 680), (407, 491, 688, 604), (528, 482, 679, 725), (409, 408, 605, 606), (482, 529, 726, 679), (741, 547, 737, 550, 731, 617, 730, 618, 729, 559, 560, 561, 562, 678, 728, 658, 554, 676, 736, 675, 553, 552, 551, 613, 548, 671), (332, 140, 324, 147, 51, 219, 55, 222, 59, 226, 64, 231, 71, 174, 295, 238, 296, 237, 77, 241, 80, 247, 287, 248, 286, 186, 291, 242, 81, 249, 285, 250, 82, 243, 78, 239, 72, 232, 65, 227, 308, 228, 344, 154, 345, 149, 346, 142, 52, 148, 322, 214, 347, 136, 348, 755, 208, 751, 329, 207, 330, 141, 323, 213, 46, 206, 331, 205), (804, 786, 788, 805, 787, 813, 789, 784, 812, 785), (777, 775, 744, 749), (772, 770, 746, 753), (773, 777, 749, 757), (771, 776, 747, 752), (768, 771, 752, 745), (769, 772, 753, 748), (770, 773, 757, 746), (775, 774, 756, 744), (96, 754, 767, 759), (208, 755, 766, 763), (329, 751, 765, 760), (4, 750, 764, 758), (750, 97, 761, 764), (755, 348, 762, 766), (751, 208, 763, 765), (348, 96, 759, 762), (754, 4, 758, 767), (97, 329, 760, 761), (759, 767, 774, 775), (763, 766, 778, 779), (760, 765, 772, 769), (758, 764, 771, 768), (764, 761, 776, 771), (766, 762, 777, 773), (772, 765, 780, 782), (762, 759, 775, 777), (767, 758, 768, 774), (761, 760, 769, 776), (773, 770, 781, 783), (765, 763, 779, 780), (770, 772, 782, 781), (766, 773, 783, 778), (817, 798, 789, 813), (798, 799, 784, 789), (816, 800, 785, 812), (808, 801, 787, 805), (803, 196, 794, 806), (810, 23, 791, 814), (283, 115, 795, 793), (811, 283, 793, 815), (802, 93, 790, 807), (93, 277, 792, 790), (801, 808, 823, 818), (814, 791, 800, 816), (793, 795, 799, 798), (815, 793, 798, 817), (807, 790, 796, 809), (790, 792, 797, 796), (791, 807, 809, 800), (792, 806, 808, 797), (23, 802, 807, 791), (277, 803, 806, 792), (797, 808, 805, 788), (800, 809, 804, 785), (817, 801, 818, 821), (795, 814, 816, 799), (196, 811, 815, 794), (115, 810, 814, 795), (799, 816, 812, 784), (801, 817, 813, 787), (828, 829, 888, 889, 890, 891, 892, 893, 894, 895, 896, 897, 898, 899, 900, 901, 902, 903, 904, 905, 906, 907, 830, 831, 927, 986, 908, 985, 909, 984, 910, 983, 911, 982, 912, 981, 913, 980, 914, 979, 915, 978, 916, 977, 917, 987, 947, 948, 946, 949, 945, 950, 944, 951, 943, 952, 942, 953, 941, 954, 940, 955, 939, 956, 938, 957, 826, 827, 868, 869, 870, 871, 872, 873, 874, 875, 876, 877, 878, 879, 880, 881, 882, 883, 884, 885, 886, 887), (806, 794, 819, 822), (808, 806, 822, 823), (794, 815, 820, 819), (815, 817, 821, 820), (867, 928, 958, 937, 959, 936, 960, 935, 961, 934, 962, 933, 963, 932, 964, 931, 965, 930, 966, 929, 976, 918, 975, 919, 974, 920, 973, 921, 972, 922, 971, 923, 970, 924, 969, 925, 968, 926, 967, 832, 833, 834, 835, 836, 837, 838, 839, 840, 841, 842, 843, 844, 845, 846, 847, 848, 849, 824, 825, 850, 851, 852, 853, 854, 855, 856, 857, 858, 859, 860, 861, 862, 863, 864, 865, 866), (27, 120, 876, 875), (346, 149, 910, 984), (101, 9, 841, 840), (205, 331, 969, 924), (28, 121, 878, 877), (102, 10, 843, 842), (29, 122, 880, 879), (103, 11, 845, 844), (332, 205, 924, 970), (30, 123, 882, 881), (136, 347, 985, 908), (104, 12, 847, 846), (204, 332, 970, 923), (315, 150, 931, 964), (31, 124, 884, 883), (347, 142, 909, 985), (105, 13, 849, 848), (115, 283, 958, 928), (155, 315, 964, 932), (32, 125, 886, 885), (106, 14, 851, 850), (283, 188, 937, 958), (3, 126, 888, 829), (107, 15, 853, 852), (333, 204, 923, 971), (34, 127, 890, 889), (96, 348, 986, 927), (108, 16, 855, 854), (203, 333, 971, 922), (35, 128, 892, 891), (348, 136, 908, 986), (109, 17, 857, 856), (267, 268, 948, 947), (36, 129, 894, 893), (110, 18, 859, 858), (268, 266, 946, 948), (37, 130, 896, 895), (349, 267, 947, 987), (111, 19, 861, 860), (334, 203, 922, 972), (38, 131, 898, 897), (195, 349, 987, 917), (112, 20, 863, 862), (266, 269, 949, 946), (202, 334, 972, 921), (39, 132, 900, 899), (113, 21, 865, 864), (269, 265, 945, 949), (40, 133, 902, 901), (114, 22, 867, 866), (335, 202, 921, 973), (41, 134, 904, 903), (265, 270, 950, 945), (302, 167, 934, 961), (201, 335, 973, 920), (42, 135, 906, 905), (270, 264, 944, 950), (116, 24, 869, 868), (177, 302, 961, 935), (117, 25, 871, 870), (336, 201, 920, 974), (264, 271, 951, 944), (118, 26, 873, 872), (200, 336, 974, 919), (271, 263, 943, 951), (119, 27, 875, 874), (120, 28, 877, 876), (337, 200, 919, 975), (121, 29, 879, 878), (263, 272, 952, 943), (199, 337, 975, 918), (122, 30, 881, 880), (272, 262, 942, 952), (123, 31, 883, 882), (124, 32, 885, 884), (13, 92, 824, 849), (338, 199, 918, 976), (321, 143, 930, 965), (125, 33, 887, 886), (262, 273, 953, 942), (150, 321, 965, 931), (126, 34, 889, 888), (273, 261, 941, 953), (33, 94, 828, 887), (753, 746, 757, 749, 744, 756, 745, 752, 747, 748), (779, 778, 783, 781, 782, 780), (822, 819, 820, 821, 818, 823)])
me_plane.polygons.foreach_set('material_index', [2, 2, 2, 2, 2, 2, 2, 2, 2, 2, 2, 0, 0, 0, 0, 0, 0, 0, 0, 0, 0, 0, 0, 0, 0, 0, 0, 0, 0, 0, 0, 0, 0, 0, 0, 0, 0, 0, 0, 2, 2, 2, 2, 2, 2, 2, 2, 2, 2, 2, 2, 2, 2, 0, 2, 1, 2, 0, 2, 2, 2, 0, 2, 0, 0, 0, 0, 0, 0, 0, 0, 0, 2, 2, 0, 0, 0, 0, 1, 0, 0, 0, 0, 2, 2, 0, 2, 2, 0, 0, 0, 0, 0, 0, 0, 0, 0, 0, 0, 0, 0, 0, 2, 2, 0, 0, 0, 0, 0, 2, 2, 0, 0, 0, 0, 0, 2, 2, 0, 0, 2, 2, 0, 0, 0, 0, 0, 0, 0, 0, 0, 2, 2, 0, 0, 0, 0, 0, 0, 2, 2, 0, 2, 2, 2, 0, 2, 2, 2, 2, 0, 2, 2, 0, 2, 2, 2, 2, 2, 2, 1, 2, 2, 2, 2, 2, 2, 2, 2, 2, 2, 2, 0, 2, 2, 2, 0, 2, 2, 2, 2, 2, 2, 2, 2, 2, 2, 2, 2, 2, 2, 2, 2, 2, 2, 2, 2, 2, 2, 2, 2, 2, 2, 2, 2, 2, 2, 2, 2, 2, 2, 2, 2, 2, 2, 2, 2, 2, 2, 2, 2, 2, 2, 2, 2, 2, 2, 2, 2, 2, 2, 2, 2, 2, 2, 2, 2, 2, 2, 2, 2, 2, 2, 2, 2, 2, 2, 2, 2, 2, 2, 2, 2, 2, 2, 2, 2, 2, 2, 2, 2, 2, 2, 2, 2, 2, 2, 2, 2, 2, 2, 2, 2, 2, 2, 0, 0, 0, 0, 0, 0, 0, 0, 0, 0, 0, 0, 0, 0, 0, 0, 0, 0, 0, 0, 0, 0, 0, 0, 0, 0, 0, 0, 0, 0, 0, 0, 0, 0, 0, 0, 0, 0, 0, 0, 0, 0, 0, 0, 0, 0, 0, 0, 0, 0, 0, 0, 0, 0, 0, 0, 0, 0, 0, 0, 0, 0, 0, 0, 0, 0, 0, 0, 0, 0, 0, 0, 0, 0, 0, 0, 0, 0, 0, 0, 0, 0, 0, 0, 0, 0, 0, 0, 0, 0, 0, 0, 0, 0, 0, 0, 0, 0, 0, 0, 0, 0, 0, 0, 0, 0, 0, 0, 0, 0, 0, 0, 0, 2, 2, 2, 2, 2, 2, 2, 2, 2, 2, 2, 2, 2, 2, 2, 2, 2, 2, 2, 2, 2, 2, 2, 2, 2, 2, 2, 2, 2, 2, 2, 2, 2, 2, 2, 2, 2, 2, 2, 2, 2, 2, 2, 2, 2, 2, 2, 2, 2, 2, 2, 2, 2, 2, 2, 2, 2, 2, 2, 2, 2, 2, 2, 2, 2, 2, 2, 2, 2, 2, 2, 2, 2, 2, 2, 2, 2, 2, 2, 2, 2, 2, 2, 2, 2, 2, 2, 2, 2, 2, 2, 2, 2, 2, 2, 2, 2, 2, 2, 2, 2, 2, 2, 2, 0, 1, 0, 0, 2, 2, 2, 2, 2, 2, 2, 2, 2, 2, 2, 2, 2, 2, 0, 2, 0, 2, 2, 2, 2, 2, 2, 2, 2, 2, 2, 0, 2, 0, 2, 2, 0, 2, 2, 2, 2, 0, 2, 2, 0, 2, 2, 2, 2, 2, 2, 2, 2, 2, 2, 2, 2, 2, 2, 2, 2, 2, 2, 0, 0, 2, 0, 2, 0, 2, 2, 2, 2, 2, 2, 2, 2, 2, 2, 2, 2, 2, 2, 2, 2, 2, 2, 2, 2, 2, 2, 2, 2, 2, 2, 2, 2, 2, 2, 2, 2, 2, 2, 2, 2, 2, 2, 2, 2, 2, 2, 2, 2, 2, 2, 2, 2, 2, 2, 2, 2, 2, 2, 2, 2, 2, 2, 2, 2, 2, 2, 2, 2, 2, 2, 2, 2, 2, 2, 2, 2, 2, 2, 2, 2, 2, 2, 2, 2, 2, 2, 2, 2, 0, 4, 3])
_uv = me_plane.uv_layers.new(name='UVMap')
_uv.uv.foreach_set('vector', [0.6818, 0.5, 0.7273, 0.5, 0.7273, 3.5, 0.6818, 3.5, 0.5909, 0.5, 0.5455, 0.5, 0.5455, 3.5, 0.5909, 3.5, 0.1818, 0.5, 0.2273, 0.5, 0.2273, 3.5, 0.1818, 3.5, 0.2727, 0.5, 0.3182, 0.5, 0.3182, 3.5, 0.2727, 3.5, 0.6818, 0.5, 0.6364, 0.5, 0.6364, 3.5, 0.6818, 3.5, 0.1818, 0.5, 0.2273, 0.5, 0.2273, 3.5, 0.1818, 3.5, 0.7727, 0.5, 0.7273, 0.5, 0.7273, 3.5, 0.7727, 3.5, 0.3182, 0.5, 0.3636, 0.5, 0.3636, 3.5, 0.3182, 3.5, 0.09091, 0.5, 0.1364, 0.5, 0.1364, 3.5, 0.09091, 3.5, 0.7273, 0.5, 0.7727, 0.5, 0.7727, 3.5, 0.7273, 3.5, 0.8636, 0.5, 0.8182, 0.5, 0.8182, 3.5, 0.8636, 3.5, 0.0, 0.0, 0.0, 0.0, 0.0, 0.0, 0.0, 0.0, 0.0, 0.0, 0.0, 0.0, 0.0, 0.0, 0.0, 0.0, 0.0, 0.0, 0.0, 0.0, 0.0, 0.0, 0.0, 0.0, 0.0, 0.0, 0.0, 0.0, 0.0, 0.0, 0.0, 0.0, 0.0, 0.0, 0.0, 0.0, 0.0, 0.0, 0.0, 0.0, 0.0, 0.0, 0.0, 0.0, 0.0, 0.0, 0.0, 0.0, 0.0, 0.0, 0.0, 0.0, 0.0, 0.0, 0.0, 0.0, 0.0, 0.0, 0.0, 0.0, 0.0, 0.0, 0.0, 0.0, 0.0, 0.0, 0.0, 0.0, 0.0, 0.0, 0.0, 0.0, 0.0, 0.0, 0.0, 0.0, 0.0, 0.0, 0.0, 0.0, 0.0, 0.0, 0.0, 0.0, 0.0, 0.0, 0.0, 0.0, 0.0, 0.0, 0.0, 0.0, 0.0, 0.0, 0.0, 0.0, 0.0, 0.0, 0.0, 0.0, 0.0, 0.0, 0.0, 0.0, 0.0, 0.0, 0.0, 0.0, 0.0, 0.0, 0.0, 0.0, 0.0, 0.0, 0.0, 0.0, 0.0, 0.0, 0.0, 0.0, 0.0, 0.0, 0.0, 0.0, 0.0, 0.0, 0.0, 0.0, 0.0, 0.0, 0.0, 0.0, 0.0, 0.0, 0.0, 0.0, 0.0, 0.0, 0.0, 0.0, 0.0, 0.0, 0.0, 0.0, 0.0, 0.0, 0.0, 0.0, 0.0, 0.0, 0.0, 0.0, 0.0, 0.0, 0.0, 0.0, 0.0, 0.0, 0.0, 0.0, 0.0, 0.0, 0.0, 0.0, 0.0, 0.0, 0.0, 0.0, 0.0, 0.0, 0.0, 0.0, 0.0, 0.0, 0.0, 0.0, 0.0, 0.0, 0.0, 0.0, 0.0, 0.0, 0.0, 0.0, 0.0, 0.0, 0.0, 0.0, 0.0, 0.0, 0.0, 0.0, 0.0, 0.0, 0.0, 0.0, 0.0, 0.0, 0.0, 0.0, 0.0, 0.0, 0.0, 0.0, 0.0, 0.0, 0.0, 0.0, 0.0, 0.0, 0.0, 0.0, 0.0, 0.0, 0.0, 0.0, 0.0, 0.0, 0.0, 0.0, 0.0, 0.0, 0.0, 0.0, 0.2727, 0.5, 0.3182, 0.5, 0.3182, 3.5, 0.2727, 3.5, 0.0, 0.5, 0.04545, 0.5, 0.04545, 3.5, 0.0, 3.5, 0.7727, 0.5, 0.8182, 0.5, 0.8182, 3.5, 0.7727, 3.5, 0.8182, 0.5, 0.8636, 0.5, 0.8636, 3.5, 0.8182, 3.5, 0.4545, 0.5, 0.4091, 0.5, 0.4091, 3.5, 0.4545, 3.5, 0.04545, 0.5, 0.0, 0.5, 0.0, 3.5, 0.04545, 3.5, 0.04545, 0.5, 0.0, 0.5, 0.0, 3.5, 0.04545, 3.5, 0.4091, 0.5, 0.4545, 0.5, 0.4545, 3.5, 0.4091, 3.5, 0.7273, 0.5, 0.7727, 0.5, 0.7727, 3.5, 0.7273, 3.5, 0.4091, 0.5, 0.3636, 0.5, 0.3636, 3.5, 0.4091, 3.5, 0.8182, 0.5, 0.8636, 0.5, 0.8636, 3.5, 0.8182, 3.5, 0.9545, 0.5, 1.0, 0.5, 1.0, 3.5, 0.9545, 3.5, 0.3636, 0.5, 0.4091, 0.5, 0.4091, 3.5, 0.3636, 3.5, 0.6364, 0.5, 0.6818, 0.5, 0.6818, 3.5, 0.6364, 3.5, 0.0, 0.0, 0.0, 0.0, 0.0, 0.0, 0.0, 0.0, 0.9545, 0.5, 1.0, 0.5, 1.0, 3.5, 0.9545, 3.5, 0.4983, 5.456, 1.118, 5.456, 1.737, 5.456, 2.357, 5.456, 2.357, 4.837, 2.976, 4.837, 3.596, 4.837, 4.215, 4.837, 4.215, 5.457, 4.834, 5.457, 4.835, 4.838, 5.454, 4.838, 5.454, 4.218, 4.835, 4.218, 4.835, 3.599, 4.835, 2.979, 4.835, 2.36, 5.455, 2.36, 5.455, 1.741, 5.455, 1.121, 5.456, 0.5017, 6.075, 0.5019, 6.694, 0.5021, 6.694, 1.122, 6.694, 1.741, 6.694, 2.36, 6.694, 2.98, 6.693, 3.599, 6.693, 4.219, 6.693, 4.838, 6.693, 5.458, 6.692, 6.077, 6.692, 6.697, 6.073, 6.696, 5.453, 6.696, 4.834, 6.696, 4.215, 6.696, 3.595, 6.695, 2.976, 6.695, 2.356, 6.695, 1.737, 6.695, 1.117, 6.695, 0.4979, 6.694, -0.1216, 6.694, -0.1214, 6.075, -0.1211, 5.455, 0.5455, 0.5, 0.5909, 0.5, 0.5909, 3.5, 0.5455, 3.5, 0.0, 0.0, 0.0, 0.0, 0.0, 0.0, 0.0, 0.0, 0.1818, 0.5, 0.1364, 0.5, 0.1364, 3.5, 0.1818, 3.5, 0.04545, 0.5, 0.0, 0.5, 0.0, 3.5, 0.04545, 3.5, 0.4545, 0.5, 0.5, 0.5, 0.5, 3.5, 0.4545, 3.5, 0.0, 0.08789, 0.04545, 0.08789, 0.04545, 0.5, 0.0, 0.5, 0.1364, 0.5, 0.09091, 0.5, 0.09091, 3.5, 0.1364, 3.5, 0.0, 0.0, 0.0, 0.0, 0.0, 0.0, 0.0, 0.0, 0.0, 0.0, 0.0, 0.0, 0.0, 0.0, 0.0, 0.0, 0.0, 0.0, 0.0, 0.0, 0.0, 0.0, 0.0, 0.0, 0.0, 0.0, 0.0, 0.0, 0.0, 0.0, 0.0, 0.0, 0.0, 0.0, 0.0, 0.0, 0.0, 0.0, 0.0, 0.0, 0.0, 0.0, 0.0, 0.0, 0.0, 0.0, 0.0, 0.0, 0.0, 0.0, 0.0, 0.0, 0.0, 0.0, 0.0, 0.0, 0.0, 0.0, 0.0, 0.0, 0.0, 0.0, 0.0, 0.0, 0.0, 0.0, 0.0, 0.0, 0.0, 0.0, 0.0, 0.0, 0.5, 0.5, 0.5455, 0.5, 0.5455, 3.5, 0.5, 3.5, 0.9414, 0.08789, 0.9545, 0.08789, 0.9545, 0.5, 0.9414, 0.5, 0.0, 0.0, 0.0, 0.0, 0.0, 0.0, 0.0, 0.0, 0.0, 0.0, 0.0, 0.0, 0.0, 0.0, 0.0, 0.0, 0.0, 0.0, 0.0, 0.0, 0.0, 0.0, 0.0, 0.0, 0.0, 0.0, 0.0, 0.0, 0.0, 0.0, 0.0, 0.0, -5.692, -5.697, -5.073, -5.696, -4.453, -5.696, -3.834, -5.696, -3.215, -5.696, -2.595, -5.695, -1.976, -5.695, -1.976, -5.076, -1.976, -4.456, -1.976, -3.837, -1.357, -3.837, -1.357, -4.456, -1.356, -5.076, -1.356, -5.695, -0.7368, -5.695, -0.1173, -5.695, 0.5021, -5.694, 1.122, -5.694, 1.741, -5.694, 2.36, -5.694, 2.98, -5.694, 3.599, -5.693, 4.219, -5.693, 4.219, -5.074, 4.218, -4.454, 3.599, -4.454, 2.979, -4.455, 2.36, -4.455, 1.741, -4.455, 1.121, -4.455, 0.5017, -4.456, -0.1177, -4.456, -0.118, -3.836, 0.5015, -3.836, 1.121, -3.836, 1.121, -3.216, 1.12, -2.597, 1.12, -1.978, 1.74, -1.977, 1.74, -1.358, 1.739, -0.7384, 1.12, -0.7387, 0.5004, -0.7389, -0.119, -0.7391, -0.1188, -1.359, -0.1186, -1.978, -0.1184, -2.597, -0.7378, -2.598, -1.357, -2.598, -1.357, -1.978, -0.738, -1.978, -0.7383, -1.359, -0.7385, -0.7393, -0.7387, -0.1199, -0.1192, -0.1196, 0.5002, -0.1194, 1.12, -0.1192, 1.119, 0.5002, 1.119, 1.12, 1.119, 1.739, 0.4996, 1.739, -0.1199, 1.739, -0.7393, 1.738, -1.359, 1.738, -1.978, 1.738, -2.598, 1.738, -3.217, 1.738, -3.217, 1.118, -3.836, 1.118, -4.456, 1.118, -4.456, 0.4983, -5.075, 0.4981, -5.075, -0.1214, -5.694, -0.1216, -5.694, -0.741, -5.694, -1.36, -5.694, -1.98, -5.693, -2.599, -5.693, -3.219, -5.693, -3.838, -5.073, -3.838, -4.454, -3.838, -3.835, -3.838, -3.835, -3.218, -3.835, -2.599, -4.454, -2.599, -4.455, -1.979, -4.455, -1.36, -3.835, -1.36, -3.836, -0.7404, -3.216, -0.7402, -3.216, -0.1207, -2.597, -0.1205, -2.597, -0.7399, -2.597, -1.359, -2.596, -1.979, -3.216, -1.979, -3.216, -2.598, -3.215, -3.218, -3.215, -3.837, -3.215, -4.457, -3.834, -4.457, -4.454, -4.457, -5.073, -4.457, -5.693, -4.458, -5.692, -5.077, 0.0, 0.0, 0.0, 0.0, 0.0, 0.0, 0.0, 0.0, 0.0, 0.0, 0.0, 0.0, 0.0, 0.0, 0.0, 0.0, 0.0, 0.0, 0.0, 0.0, 0.0, 0.0, 0.0, 0.0, 0.0, 0.0, 0.0, 0.0, 0.0, 0.0, 0.0, 0.0, 0.3636, 0.5, 0.4091, 0.5, 0.4091, 3.5, 0.3636, 3.5, 0.4545, 0.5, 0.5, 0.5, 0.5, 3.5, 0.4545, 3.5, 0.0, 0.0, 0.0, 0.0, 0.0, 0.0, 0.0, 0.0, 0.2727, 0.5, 0.3182, 0.5, 0.3182, 3.5, 0.2727, 3.5, 0.1818, 0.5, 0.2273, 0.5, 0.2273, 3.5, 0.1818, 3.5, 0.0, 0.0, 0.0, 0.0, 0.0, 0.0, 0.0, 0.0, 0.0, 0.0, 0.0, 0.0, 0.0, 0.0, 0.0, 0.0, 0.0, 0.0, 0.0, 0.0, 0.0, 0.0, 0.0, 0.0, 0.0, 0.0, 0.0, 0.0, 0.0, 0.0, 0.0, 0.0, 0.0, 0.0, 0.0, 0.0, 0.0, 0.0, 0.0, 0.0, 0.0, 0.0, 0.0, 0.0, 0.0, 0.0, 0.0, 0.0, 0.0, 0.0, 0.0, 0.0, 0.0, 0.0, 0.0, 0.0, 0.0, 0.0, 0.0, 0.0, 0.0, 0.0, 0.0, 0.0, 0.0, 0.0, 0.0, 0.0, 0.0, 0.0, 0.0, 0.0, 0.0, 0.0, 0.0, 0.0, 0.0, 0.0, 0.0, 0.0, 0.0, 0.0, 0.0, 0.0, 0.0, 0.0, 0.0, 0.0, 0.0, 0.0, 0.0, 0.0, 0.0, 0.0, 0.0, 0.0, 0.0, 0.0, 0.0, 0.0, 0.0, 0.0, 0.0, 0.0, 0.0, 0.0, 0.0, 0.0, 0.0, 0.0, 0.0, 0.0, 0.7273, 0.5, 0.6818, 0.5, 0.6818, 3.5, 0.7273, 3.5, 0.5909, 0.5, 0.6364, 0.5, 0.6364, 3.5, 0.5909, 3.5, 0.0, 0.0, 0.0, 0.0, 0.0, 0.0, 0.0, 0.0, 0.0, 0.0, 0.0, 0.0, 0.0, 0.0, 0.0, 0.0, 0.0, 0.0, 0.0, 0.0, 0.0, 0.0, 0.0, 0.0, 0.0, 0.0, 0.0, 0.0, 0.0, 0.0, 0.0, 0.0, 0.0, 0.0, 0.0, 0.0, 0.0, 0.0, 0.0, 0.0, 0.09091, 0.5, 0.1364, 0.5, 0.1364, 3.5, 0.09091, 3.5, 0.04545, 0.5, 0.0, 0.5, 0.0, 3.5, 0.04545, 3.5, 0.0, 0.0, 0.0, 0.0, 0.0, 0.0, 0.0, 0.0, 0.0, 0.0, 0.0, 0.0, 0.0, 0.0, 0.0, 0.0, 0.0, 0.0, 0.0, 0.0, 0.0, 0.0, 0.0, 0.0, 0.0, 0.0, 0.0, 0.0, 0.0, 0.0, 0.0, 0.0, 0.0, 0.0, 0.0, 0.0, 0.0, 0.0, 0.0, 0.0, 0.6818, 0.5, 0.6364, 0.5, 0.6364, 3.5, 0.6818, 3.5, 0.5455, 0.5, 0.5909, 0.5, 0.5909, 3.5, 0.5455, 3.5, 0.0, 0.0, 0.0, 0.0, 0.0, 0.0, 0.0, 0.0, 0.0, 0.0, 0.0, 0.0, 0.0, 0.0, 0.0, 0.0, 0.0, 0.5, 0.04545, 0.5, 0.04545, 3.5, 0.0, 3.5, 0.09091, 0.5, 0.04545, 0.5, 0.04545, 3.5, 0.09091, 3.5, 0.0, 0.0, 0.0, 0.0, 0.0, 0.0, 0.0, 0.0, 0.0, 0.0, 0.0, 0.0, 0.0, 0.0, 0.0, 0.0, 0.0, 0.0, 0.0, 0.0, 0.0, 0.0, 0.0, 0.0, 0.0, 0.0, 0.0, 0.0, 0.0, 0.0, 0.0, 0.0, 0.0, 0.0, 0.0, 0.0, 0.0, 0.0, 0.0, 0.0, 0.0, 0.0, 0.0, 0.0, 0.0, 0.0, 0.0, 0.0, 0.0, 0.0, 0.0, 0.0, 0.0, 0.0, 0.0, 0.0, 0.0, 0.0, 0.0, 0.0, 0.0, 0.0, 0.0, 0.0, 0.0, 0.0, 0.0, 0.0, 0.0, 0.0, 0.0, 0.0, 0.1818, 0.5, 0.1364, 0.5, 0.1364, 3.5, 0.1818, 3.5, 0.6818, 0.5, 0.7273, 0.5, 0.7273, 3.5, 0.6818, 3.5, 0.0, 0.0, 0.0, 0.0, 0.0, 0.0, 0.0, 0.0, 0.0, 0.0, 0.0, 0.0, 0.0, 0.0, 0.0, 0.0, 0.0, 0.0, 0.0, 0.0, 0.0, 0.0, 0.0, 0.0, 0.0, 0.0, 0.0, 0.0, 0.0, 0.0, 0.0, 0.0, 0.0, 0.0, 0.0, 0.0, 0.0, 0.0, 0.0, 0.0, 0.0, 0.0, 0.0, 0.0, 0.0, 0.0, 0.0, 0.0, 0.2727, 0.5, 0.2273, 0.5, 0.2273, 3.5, 0.2727, 3.5, 0.1364, 0.5, 0.09091, 0.5, 0.09091, 3.5, 0.1364, 3.5, 0.0, 0.9356, 0.04545, 0.9356, 0.04545, 1.5, 0.0, 1.5, 0.6364, 0.5, 0.6818, 0.5, 0.6818, 3.5, 0.6364, 3.5, 0.3636, 0.5, 0.3182, 0.5, 0.3182, 3.5, 0.3636, 3.5, 0.1364, 0.5, 0.09091, 0.5, 0.09091, 3.5, 0.1364, 3.5, 0.0, 0.0, 0.0, 0.0, 0.0, 0.0, 0.0, 0.0, 0.1818, 0.5, 0.1364, 0.5, 0.1364, 3.5, 0.1818, 3.5, 0.4545, 0.5, 0.4091, 0.5, 0.4091, 3.5, 0.4545, 3.5, 0.2273, 0.5, 0.1818, 0.5, 0.1818, 3.5, 0.2273, 3.5, 0.7727, 0.5, 0.8182, 0.5, 0.8182, 3.5, 0.7727, 3.5, 0.0, 0.0, 0.0, 0.0, 0.0, 0.0, 0.0, 0.0, 0.5455, 0.5, 0.5, 0.5, 0.5, 3.5, 0.5455, 3.5, 0.3182, 0.5, 0.2727, 0.5, 0.2727, 3.5, 0.3182, 3.5, 0.0, 0.0, 0.0, 0.0, 0.0, 0.0, 0.0, 0.0, 0.2273, 0.5, 0.1818, 0.5, 0.1818, 3.5, 0.2273, 3.5, 0.7273, 0.5, 0.7727, 0.5, 0.7727, 3.5, 0.7273, 3.5, 0.6364, 0.5, 0.5909, 0.5, 0.5909, 3.5, 0.6364, 3.5, 0.2727, 0.5, 0.2273, 0.5, 0.2273, 3.5, 0.2727, 3.5, 0.4091, 0.5, 0.3636, 0.5, 0.3636, 3.5, 0.4091, 3.5, 0.8182, 0.5, 0.7727, 0.5, 0.7727, 3.5, 0.8182, 3.5, 2.359, -2.597, 1.74, -2.597, 1.74, -3.216, 1.74, -3.836, 2.36, -3.835, 2.979, -3.835, 2.979, -4.455, 3.599, -4.454, 4.218, -4.454, 4.218, -3.835, 4.838, -3.835, 5.457, -3.834, 5.457, -4.454, 4.838, -4.454, 4.838, -5.073, 4.838, -5.693, 5.458, -5.693, 5.663, -5.693, 6.077, -5.692, 6.517, -5.692, 6.697, -5.692, 6.696, -5.073, 6.696, -4.453, 6.696, -3.834, 6.696, -3.215, 6.695, -2.595, 6.076, -2.595, 5.457, -2.595, 4.837, -2.596, 4.837, -1.976, 4.837, -1.357, 5.456, -1.357, 5.456, -1.976, 6.076, -1.976, 6.695, -1.976, 6.695, -1.356, 6.695, -0.7367, 6.695, -0.1173, 6.075, -0.1175, 5.456, -0.1177, 5.456, 0.5017, 4.836, 0.5015, 4.217, 0.5013, 4.217, -0.1182, 3.597, -0.1184, 3.597, 0.5011, 3.597, 1.121, 2.978, 1.12, 2.358, 1.12, 1.739, 1.12, 1.739, 0.5004, 1.739, -0.119, 2.359, -0.1188, 2.359, -0.7382, 2.359, -1.358, 2.359, -1.977, 0.7273, 0.5, 0.6818, 0.5, 0.6818, 3.5, 0.7273, 3.5, 0.5455, 0.5, 0.5, 0.5, 0.5, 3.5, 0.5455, 3.5, 0.5, 0.5, 0.4545, 0.5, 0.4545, 3.5, 0.5, 3.5, 0.7727, 0.5, 0.7273, 0.5, 0.7273, 3.5, 0.7727, 3.5, 0.8636, 0.5, 0.9091, 0.5, 0.9091, 3.5, 0.8636, 3.5, 0.8182, 0.5, 0.7727, 0.5, 0.7727, 3.5, 0.8182, 3.5, 0.5, 0.5, 0.4545, 0.5, 0.4545, 3.5, 0.5, 3.5, 0.5909, 0.5, 0.5455, 0.5, 0.5455, 3.5, 0.5909, 3.5, 0.8182, 0.5, 0.8636, 0.5, 0.8636, 3.5, 0.8182, 3.5, 0.3182, 0.5, 0.2727, 0.5, 0.2727, 3.5, 0.3182, 3.5, 0.6818, 0.5, 0.6364, 0.5, 0.6364, 3.5, 0.6818, 3.5, 0.0, 0.0, 0.0, 0.0, 0.0, 0.0, 0.0, 0.0, 0.0, 0.5, -0.04545, 0.5, -0.04545, 3.5, 0.0, 3.5, 0.3636, 0.5, 0.3182, 0.5, 0.3182, 3.5, 0.3636, 3.5, 0.7727, 0.5, 0.7273, 0.5, 0.7273, 3.5, 0.7727, 3.5, 0.0, 0.0, 0.0, 0.0, 0.0, 0.0, 0.0, 0.0, 0.09091, 0.5, 0.04545, 0.5, 0.04545, 3.5, 0.09091, 3.5, 0.94, 0.9356, 0.9091, 0.9356, 0.9091, 1.5, 0.94, 1.5, 0.09091, 0.5, 0.04545, 0.5, 0.04545, 3.5, 0.09091, 3.5, 0.8636, 0.5, 0.8182, 0.5, 0.8182, 3.5, 0.8636, 3.5, 0.7273, 0.5, 0.6818, 0.5, 0.6818, 3.5, 0.7273, 3.5, 0.4545, 0.5, 0.4091, 0.5, 0.4091, 3.5, 0.4545, 3.5, 0.7727, 0.5, 0.8182, 0.5, 0.8182, 3.5, 0.7727, 3.5, 0.9545, 0.5, 0.9091, 0.5, 0.9091, 3.5, 0.9545, 3.5, 0.4091, 0.5, 0.3636, 0.5, 0.3636, 3.5, 0.4091, 3.5, 0.09091, 0.5, 0.04545, 0.5, 0.04545, 3.5, 0.09091, 3.5, 0.04545, 0.5, 0.09091, 0.5, 0.09091, 3.5, 0.04545, 3.5, 0.1818, 0.5, 0.1364, 0.5, 0.1364, 3.5, 0.1818, 3.5, 0.2273, 0.5, 0.1818, 0.5, 0.1818, 3.5, 0.2273, 3.5, 0.1364, 0.5, 0.09091, 0.5, 0.09091, 3.5, 0.1364, 3.5, 0.9091, 0.5, 0.9545, 0.5, 0.9545, 3.5, 0.9091, 3.5, 0.1818, 0.5, 0.1364, 0.5, 0.1364, 3.5, 0.1818, 3.5, 0.5, 0.5, 0.4545, 0.5, 0.4545, 3.5, 0.5, 3.5, 0.7727, 0.5, 0.8182, 0.5, 0.8182, 3.5, 0.7727, 3.5, 0.5455, 0.5, 0.5, 0.5, 0.5, 3.5, 0.5455, 3.5, 0.09091, 0.5, 0.04545, 0.5, 0.04545, 3.5, 0.09091, 3.5, 0.4545, 0.5, 0.5, 0.5, 0.5, 3.5, 0.4545, 3.5, 0.4545, 0.5, 0.5, 0.5, 0.5, 3.5, 0.4545, 3.5, 0.5909, 0.5, 0.5455, 0.5, 0.5455, 3.5, 0.5909, 3.5, 0.9091, 0.5, 0.9545, 0.5, 0.9545, 3.5, 0.9091, 3.5, 0.09091, 0.5, 0.04545, 0.5, 0.04545, 3.5, 0.09091, 3.5, 0.9091, 0.5, 0.9545, 0.5, 0.9545, 3.5, 0.9091, 3.5, 0.7727, 0.5, 0.7273, 0.5, 0.7273, 3.5, 0.7727, 3.5, 0.8636, 0.5, 0.8182, 0.5, 0.8182, 3.5, 0.8636, 3.5, 0.5909, 0.5, 0.5455, 0.5, 0.5455, 3.5, 0.5909, 3.5, 0.1364, 0.5, 0.1818, 0.5, 0.1818, 3.5, 0.1364, 3.5, 0.8636, 0.5, 0.8182, 0.5, 0.8182, 3.5, 0.8636, 3.5, 0.6364, 0.5, 0.5909, 0.5, 0.5909, 3.5, 0.6364, 3.5, 0.09091, 0.5, 0.1364, 0.5, 0.1364, 3.5, 0.09091, 3.5, 0.8636, 0.5, 0.8182, 0.5, 0.8182, 3.5, 0.8636, 3.5, 0.7273, 0.5, 0.7727, 0.5, 0.7727, 3.5, 0.7273, 3.5, 0.8182, 0.5, 0.8636, 0.5, 0.8636, 3.5, 0.8182, 3.5, 0.6818, 0.5, 0.6364, 0.5, 0.6364, 3.5, 0.6818, 3.5, 0.3182, 0.5, 0.2727, 0.5, 0.2727, 3.5, 0.3182, 3.5, 0.8636, 0.5, 0.8182, 0.5, 0.8182, 3.5, 0.8636, 3.5, 0.3636, 0.5, 0.3182, 0.5, 0.3182, 3.5, 0.3636, 3.5, 0.7727, 0.5, 0.7273, 0.5, 0.7273, 3.5, 0.7727, 3.5, 0.09091, 0.5, 0.1364, 0.5, 0.1364, 3.5, 0.09091, 3.5, 0.7727, 0.5, 0.7273, 0.5, 0.7273, 3.5, 0.7727, 3.5, 0.7727, 0.5, 0.7273, 0.5, 0.7273, 3.5, 0.7727, 3.5, 0.5, 0.5, 0.5455, 0.5, 0.5455, 3.5, 0.5, 3.5, 0.7273, 0.5, 0.7727, 0.5, 0.7727, 3.5, 0.7273, 3.5, 0.8182, 0.5, 0.7727, 0.5, 0.7727, 3.5, 0.8182, 3.5, 0.1818, 0.5, 0.1364, 0.5, 0.1364, 3.5, 0.1818, 3.5, 0.6818, 0.5, 0.6364, 0.5, 0.6364, 3.5, 0.6818, 3.5, 0.8182, 0.5, 0.7727, 0.5, 0.7727, 3.5, 0.8182, 3.5, 0.1364, 0.5, 0.09091, 0.5, 0.09091, 3.5, 0.1364, 3.5, 0.5455, 0.5, 0.5909, 0.5, 0.5909, 3.5, 0.5455, 3.5, 0.8636, 0.5, 0.8182, 0.5, 0.8182, 3.5, 0.8636, 3.5, 0.8182, 0.5, 0.8636, 0.5, 0.8636, 3.5, 0.8182, 3.5, 0.1364, 0.5, 0.09091, 0.5, 0.09091, 3.5, 0.1364, 3.5, 0.1364, 0.5, 0.1818, 0.5, 0.1818, 3.5, 0.1364, 3.5, 0.7273, 0.5, 0.7727, 0.5, 0.7727, 3.5, 0.7273, 3.5, 0.9091, 0.5, 0.8636, 0.5, 0.8636, 3.5, 0.9091, 3.5, 0.1364, 0.5, 0.1818, 0.5, 0.1818, 3.5, 0.1364, 3.5, 0.9091, 0.5, 0.8636, 0.5, 0.8636, 3.5, 0.9091, 3.5, 0.1818, 0.5, 0.2273, 0.5, 0.2273, 3.5, 0.1818, 3.5, 0.4545, 0.5, 0.5, 0.5, 0.5, 3.5, 0.4545, 3.5, 0.3182, 0.5, 0.3636, 0.5, 0.3636, 3.5, 0.3182, 3.5, 0.1364, 0.5, 0.1818, 0.5, 0.1818, 3.5, 0.1364, 3.5, 0.5, 0.5, 0.4545, 0.5, 0.4545, 3.5, 0.5, 3.5, 0.9091, 0.5, 0.8636, 0.5, 0.8636, 3.5, 0.9091, 3.5, 0.5, 0.5, 0.4545, 0.5, 0.4545, 3.5, 0.5, 3.5, 0.8182, 0.5, 0.8636, 0.5, 0.8636, 3.5, 0.8182, 3.5, 0.1818, 0.5, 0.2273, 0.5, 0.2273, 3.5, 0.1818, 3.5, 0.5, 0.5, 0.4545, 0.5, 0.4545, 3.5, 0.5, 3.5, 0.5, 0.5, 0.4545, 0.5, 0.4545, 3.5, 0.5, 3.5, 0.2273, 0.5, 0.2727, 0.5, 0.2727, 3.5, 0.2273, 3.5, 0.4091, 0.5, 0.3636, 0.5, 0.3636, 3.5, 0.4091, 3.5, 0.5, 0.5, 0.5455, 0.5, 0.5455, 3.5, 0.5, 3.5, 0.2273, 0.5, 0.2727, 0.5, 0.2727, 3.5, 0.2273, 3.5, 0.3636, 0.5, 0.4091, 0.5, 0.4091, 3.5, 0.3636, 3.5, 0.3182, 0.5, 0.2727, 0.5, 0.2727, 3.5, 0.3182, 3.5, 0.5455, 0.5, 0.5909, 0.5, 0.5909, 3.5, 0.5455, 3.5, 0.2727, 0.5, 0.3182, 0.5, 0.3182, 3.5, 0.2727, 3.5, 0.2273, 0.5, 0.1818, 0.5, 0.1818, 3.5, 0.2273, 3.5, 0.5909, 0.5, 0.6364, 0.5, 0.6364, 3.5, 0.5909, 3.5, 0.1818, 0.5, 0.2273, 0.5, 0.2273, 3.5, 0.1818, 3.5, 0.8182, 0.5, 0.8636, 0.5, 0.8636, 3.5, 0.8182, 3.5, 0.7727, 0.5, 0.8182, 0.5, 0.8182, 3.5, 0.7727, 3.5, 0.2273, 0.5, 0.1818, 0.5, 0.1818, 3.5, 0.2273, 3.5, 0.9545, 0.5, 0.9091, 0.5, 0.9091, 3.5, 0.9545, 3.5, 0.2727, 0.5, 0.3182, 0.5, 0.3182, 3.5, 0.2727, 3.5, 0.4545, 0.5, 0.4091, 0.5, 0.4091, 3.5, 0.4545, 3.5, 0.09091, 0.5, 0.1364, 0.5, 0.1364, 3.5, 0.09091, 3.5, 0.9545, 0.5, 0.9091, 0.5, 0.9091, 3.5, 0.9545, 3.5, 0.2273, 0.5, 0.2727, 0.5, 0.2727, 3.5, 0.2273, 3.5, 0.4545, 0.5, 0.5, 0.5, 0.5, 3.5, 0.4545, 3.5, 0.1364, 0.5, 0.09091, 0.5, 0.09091, 3.5, 0.1364, 3.5, 0.8636, 0.5, 0.9091, 0.5, 0.9091, 3.5, 0.8636, 3.5, 0.5455, 0.5, 0.5909, 0.5, 0.5909, 3.5, 0.5455, 3.5, 0.8636, 0.5, 0.9091, 0.5, 0.9091, 3.5, 0.8636, 3.5, 0.6818, 0.5, 0.7273, 0.5, 0.7273, 3.5, 0.6818, 3.5, 0.3182, 0.5, 0.3636, 0.5, 0.3636, 3.5, 0.3182, 3.5, 0.0, 0.0, 0.0, 0.0, 0.0, 0.0, 0.0, 0.0, 0.0, 0.0, 0.0, 0.0, 0.0, 0.0, 0.0, 0.0, 0.0, 0.0, 0.0, 0.0, 0.0, 0.0, 0.0, 0.0, 0.0, 0.0, 0.0, 0.0, 0.0, 0.0, 0.0, 0.0, 0.0, 0.0, 0.0, 0.0, 0.0, 0.0, 0.0, 0.0, 0.0, 0.0, 0.0, 0.0, 0.0, 0.0, 0.0, 0.0, 0.0, 0.0, 0.0, 0.0, 0.0, 0.0, 0.0, 0.0, 0.0, 0.0, 0.0, 0.0, 0.0, 0.0, 0.0, 0.0, 0.0, 0.0, 0.0, 0.0, 0.0, 0.0, 0.0, 0.0, 0.0, 0.0, 0.0, 0.0, 0.0, 0.0, 0.0, 0.0, 0.0, 0.0, 0.0, 0.0, 0.0, 0.0, 0.0, 0.0, 0.0, 0.0, 0.0, 0.0, 0.0, 0.0, 0.0, 0.0, 0.0, 0.0, 0.0, 0.0, 0.0, 0.0, 0.0, 0.0, 0.0, 0.0, 0.0, 0.0, 0.0, 0.0, 0.0, 0.0, 0.0, 0.0, 0.0, 0.0, 0.0, 0.0, 0.0, 0.0, 0.0, 0.0, 0.0, 0.0, 0.0, 0.0, 0.0, 0.0, 0.0, 0.0, 0.0, 0.0, 0.0, 0.0, 0.0, 0.0, 0.0, 0.0, 0.0, 0.0, 0.0, 0.0, 0.0, 0.0, 0.0, 0.0, 0.0, 0.0, 0.0, 0.0, 0.0, 0.0, 0.0, 0.0, 0.0, 0.0, 0.0, 0.0, 0.0, 0.0, 0.0, 0.0, 0.0, 0.0, 0.0, 0.0, 0.0, 0.0, 0.0, 0.0, 0.0, 0.0, 0.0, 0.0, 0.0, 0.0, 0.0, 0.0, 0.0, 0.0, 0.0, 0.0, 0.0, 0.0, 0.0, 0.0, 0.0, 0.0, 0.0, 0.0, 0.0, 0.0, 0.0, 0.0, 0.0, 0.0, 0.0, 0.0, 0.0, 0.0, 0.0, 0.0, 0.0, 0.0, 0.0, 0.0, 0.0, 0.0, 0.0, 0.0, 0.0, 0.0, 0.0, 0.0, 0.0, 0.0, 0.0, 0.0, 0.0, 0.0, 0.0, 0.0, 0.0, 0.0, 0.0, 0.0, 0.0, 0.0, 0.0, 0.0, 0.0, 0.0, 0.0, 0.0, 0.0, 0.0, 0.0, 0.0, 0.0, 0.0, 0.0, 0.0, 0.0, 0.0, 0.0, 0.0, 0.0, 0.0, 0.0, 0.0, 0.0, 0.0, 0.0, 0.0, 0.0, 0.0, 0.0, 0.0, 0.0, 0.0, 0.0, 0.0, 0.0, 0.0, 0.0, 0.0, 0.0, 0.0, 0.0, 0.0, 0.0, 0.0, 0.0, 0.0, 0.0, 0.0, 0.0, 0.0, 0.0, 0.0, 0.0, 0.0, 0.0, 0.0, 0.0, 0.0, 0.0, 0.0, 0.0, 0.0, 0.0, 0.0, 0.0, 0.0, 0.0, 0.0, 0.0, 0.0, 0.0, 0.0, 0.0, 0.0, 0.0, 0.0, 0.0, 0.0, 0.0, 0.0, 0.0, 0.0, 0.0, 0.0, 0.0, 0.0, 0.0, 0.0, 0.0, 0.0, 0.0, 0.0, 0.0, 0.0, 0.0, 0.0, 0.0, 0.0, 0.0, 0.0, 0.0, 0.0, 0.0, 0.0, 0.0, 0.0, 0.0, 0.0, 0.0, 0.0, 0.0, 0.0, 0.0, 0.0, 0.0, 0.0, 0.0, 0.0, 0.0, 0.0, 0.0, 0.0, 0.0, 0.0, 0.0, 0.0, 0.0, 0.0, 0.0, 0.0, 0.0, 0.0, 0.0, 0.0, 0.0, 0.0, 0.0, 0.0, 0.0, 0.0, 0.0, 0.0, 0.0, 0.0, 0.0, 0.0, 0.0, 0.0, 0.0, 0.0, 0.0, 0.0, 0.0, 0.0, 0.0, 0.0, 0.0, 0.0, 0.0, 0.0, 0.0, 0.0, 0.0, 0.0, 0.0, 0.0, 0.0, 0.0, 0.0, 0.0, 0.0, 0.0, 0.0, 0.0, 0.0, 0.0, 0.0, 0.0, 0.0, 0.0, 0.0, 0.0, 0.0, 0.0, 0.0, 0.0, 0.0, 0.0, 0.0, 0.0, 0.0, 0.0, 0.0, 0.0, 0.0, 0.0, 0.0, 0.0, 0.0, 0.0, 0.0, 0.0, 0.0, 0.0, 0.0, 0.0, 0.0, 0.0, 0.0, 0.0, 0.0, 0.0, 0.0, 0.0, 0.0, 0.0, 0.0, 0.0, 0.0, 0.0, 0.0, 0.0, 0.0, 0.0, 0.0, 0.0, 0.0, 0.0, 0.0, 0.0, 0.0, 0.0, 0.0, 0.0, 0.0, 0.0, 0.0, 0.0, 0.0, 0.0, 0.0, 0.0, 0.0, 0.0, 0.0, 0.0, 0.0, 0.0, 0.0, 0.0, 0.0, 0.0, 0.0, 0.0, 0.0, 0.0, 0.0, 0.0, 0.0, 0.0, 0.0, 0.0, 0.0, 0.0, 0.0, 0.0, 0.0, 0.0, 0.0, 0.0, 0.0, 0.0, 0.0, 0.0, 0.0, 0.0, 0.0, 0.0, 0.0, 0.0, 0.0, 0.0, 0.0, 0.0, 0.0, 0.0, 0.0, 0.0, 0.0, 0.0, 0.0, 0.0, 0.0, 0.0, 0.0, 0.0, 0.0, 0.0, 0.0, 0.0, 0.0, 0.0, 0.0, 0.0, 0.0, 0.0, 0.0, 0.0, 0.0, 0.0, 0.0, 0.0, 0.0, 0.0, 0.0, 0.0, 0.0, 0.0, 0.0, 0.0, 0.0, 0.0, 0.0, 0.0, 0.0, 0.0, 0.0, 0.0, 0.0, 0.0, 0.0, 0.0, 0.0, 0.0, 0.0, 0.0, 0.0, 0.0, 0.0, 0.0, 0.0, 0.0, 0.0, 0.0, 0.0, 0.0, 0.0, 0.0, 0.0, 0.0, 0.0, 0.0, 0.0, 0.0, 0.0, 0.0, 0.0, 0.0, 0.0, 0.0, 0.0, 0.0, 0.0, 0.0, 0.0, 0.0, 0.0, 0.0, 0.0, 0.0, 0.0, 0.0, 0.0, 0.0, 0.0, 0.0, 0.0, 0.0, 0.0, 0.0, 0.0, 0.0, 0.0, 0.0, 0.0, 0.0, 0.0, 0.0, 0.0, 0.0, 0.0, 0.0, 0.0, 0.0, 0.0, 0.0, 0.0, 0.0, 0.0, 0.0, 0.0, 0.0, 0.0, 0.0, 0.0, 0.0, 0.0, 0.0, 0.0, 0.0, 0.0, 0.0, 0.0, 0.0, 0.0, 0.0, 0.0, 0.0, 0.0, 0.0, 0.0, 0.0, 0.0, 0.0, 0.0, 0.0, 0.0, 0.0, 0.0, 0.0, 0.0, 0.0, 0.0, 0.0, 0.0, 0.0, 0.0, 0.0, 0.0, 0.0, 0.0, 0.0, 0.0, 0.0, 0.0, 0.0, 0.0, 0.0, 0.0, 0.0, 0.0, 0.0, 0.0, 0.0, 0.0, 0.0, 0.0, 0.0, 0.0, 0.0, 0.0, 0.0, 0.0, 0.0, 0.0, 0.0, 0.0, 0.0, 0.0, 0.0, 0.0, 0.0, 0.0, 0.0, 0.0, 0.0, 0.0, 0.0, 0.0, 0.0, 0.0, 0.0, 0.0, 0.0, 0.0, 0.0, 0.0, 0.0, 0.0, 0.0, 0.0, 0.0, 0.0, 0.0, 0.0, 0.0, 0.0, 0.0, 0.0, 0.0, 0.0, 0.0, 0.0, 0.0, 0.0, 0.0, 0.0, 0.0, 0.0, 0.0, 0.0, 0.0, 0.0, 0.0, 0.0, 0.0, 0.0, 0.0, 0.0, 0.0, 0.0, 0.0, 0.0, 0.0, 0.0, 0.0, 0.0, 0.0, 0.0, 0.0, 0.0, 0.0, 0.0, 0.0, 0.0, 0.0, 0.0, 0.0, 0.0, 0.0, 0.0, 0.0, 0.0, 0.0, 0.0, 0.0, 0.0, 0.0, 0.0, 0.0, 0.0, 0.0, 0.0, 0.0, 0.0, 0.0, 0.0, 0.0, 0.0, 0.0, 0.0, 0.0, 0.0, 0.0, 0.0, 0.0, 0.0, 0.0, 0.0, 0.0, 0.0, 0.0, 0.0, 0.0, 0.0, 0.0, 0.0, 0.0, 0.0, 0.0, 0.0, 0.0, 0.0, 0.0, 0.0, 0.0, 0.0, 0.0, 0.0, 0.0, 0.0, 0.0, 0.0, 0.0, 0.0, 0.0, 0.0, 0.0, 0.0, 0.0, 0.0, 0.0, 0.0, 0.0, 0.0, 0.0, 0.0, 0.0, 0.0, 0.0, 0.0, 0.0, 0.0, 0.0, 0.0, 0.0, 0.0, 0.0, 0.0, 0.0, 0.0, 0.0, 0.0, 0.0, 0.0, 0.0, 0.0, 0.0, 0.0, 0.0, 0.0, 0.0, 0.0, 0.0, 0.0, 0.0, 0.0, 0.0, 0.0, 0.0, 0.0, 0.0, 0.0, 0.0, 0.0, 0.0, 0.0, 0.0, 0.0, 0.0, 0.0, 0.0, 0.0, 0.0, 0.0, 0.0, 0.0, 0.0, 0.0, 0.0, 0.0, 0.0, 0.0, 0.0, 0.0, 0.0, 0.0, 0.0, 0.0, 0.0, 0.0, 0.0, 0.0, 0.0, 0.0, 0.0, 0.0, 0.0, 0.0, 0.0, 0.0, 0.0, 0.0, 0.0, 0.0, 0.0, 0.0, 0.0, 0.0, 0.0, 0.0, 0.0, 0.0, 0.0, 0.0, 0.0, 0.0, 0.0, 0.0, 0.0, 0.0, 0.0, 0.0, 0.0, 0.0, 0.0, 0.0, 0.0, 0.0, 0.0, 0.0, 0.0, 0.0, 0.0, 0.0, 0.0, 0.0, 0.0, 0.0, 0.0, 0.0, 0.0, 0.0, 0.0, 0.0, 0.0, 0.0, 0.0, 0.0, 0.0, 0.0, 0.0, 0.0, 0.0, 0.0, 0.0, 0.0, 0.0, 0.0, 0.0, 0.0, 0.0, 0.0, 0.0, 0.0, 0.0, 0.0, 0.0, 0.0, 0.0, 0.0, 0.0, 0.0, 0.0, 0.0, 0.0, 0.0, 0.0, 0.0, 0.0, 0.0, 0.0, 0.0, 0.0, 0.0, 0.0, 0.0, 0.0, 0.0, 0.0, 0.0, 0.0, 0.0, 0.0, 0.0, 0.0, 0.0, 0.0, 0.0, 0.0, 0.0, 0.0, 0.0, 0.0, 0.0, 0.0, 0.0, 0.0, 0.0, 0.0, 0.0, 0.0, 0.0, 0.0, 0.0, 0.0, 0.0, 0.0, 0.0, 0.0, 0.0, 0.0, 0.0, 0.0, 0.0, 0.0, 0.0, 0.0, 0.0, 0.0, 0.0, 0.0, 0.0, 0.0, 0.0, 0.0, 0.0, 0.0, 0.0, 0.0, 0.0, 0.0, 0.0, 0.0, 0.0, 0.0, 0.0, 0.0, 0.0, 0.0, 0.0, 0.0, 0.0, 0.0, 0.0, 0.0, 0.0, 0.0, 0.0, 0.0, 0.0, 0.0, 0.0, 0.0, 0.0, 0.0, 0.0, 0.0, 0.0, 0.0, 0.0, 0.0, 0.0, 0.0, 0.0, 0.0, 0.0, 0.0, 0.0, 0.0, 0.0, 0.0, 0.0, 0.0, 0.0, 0.0, 0.0, 0.0, 0.0, 0.0, 0.0, 0.0, 0.0, 0.0, 0.0, 0.0, 0.0, 0.0, 0.0, 0.0, 0.0, 0.0, 0.0, 0.0, 0.0, 0.0, 0.0, 0.0, 0.0, 0.0, 0.0, 0.0, 0.0, 0.0, 0.0, 0.0, 0.0, 0.0, 0.0, 0.0, 0.0, 0.0, 0.0, 0.0, 0.0, 0.0, 0.0, 0.0, 0.0, 0.0, 0.0, 0.0, 0.0, 0.0, 0.0, 0.0, 0.0, 0.0, 0.0, 0.0, 0.0, 0.0, 0.0, 0.0, 0.0, 0.0, 0.0, 0.0, 0.0, 0.0, 0.0, 0.0, 0.0, 0.0, 0.0, 0.0, 0.0, 0.0, 0.0, 0.0, 0.0, 0.0, 0.0, 0.0, 0.0, 0.0, 0.0, 0.0, 0.3636, 0.5, 0.4091, 0.5, 0.4091, 3.5, 0.3636, 3.5, 0.9545, 0.5, 0.9091, 0.5, 0.9091, 3.5, 0.9545, 3.5, 0.6818, 0.5, 0.7273, 0.5, 0.7273, 3.5, 0.6818, 3.5, 0.09091, 0.5, 0.1364, 0.5, 0.1364, 3.5, 0.09091, 3.5, 0.1818, 0.5, 0.1364, 0.5, 0.1364, 3.5, 0.1818, 3.5, 0.1364, 0.5, 0.1818, 0.5, 0.1818, 3.5, 0.1364, 3.5, 0.3182, 0.5, 0.2727, 0.5, 0.2727, 3.5, 0.3182, 3.5, 0.6364, 0.5, 0.6818, 0.5, 0.6818, 3.5, 0.6364, 3.5, 0.9091, 0.5, 0.9545, 0.5, 0.9545, 3.5, 0.9091, 3.5, 0.2727, 0.5, 0.3182, 0.5, 0.3182, 3.5, 0.2727, 3.5, 0.5909, 0.5, 0.5455, 0.5, 0.5455, 3.5, 0.5909, 3.5, 0.3636, 0.5, 0.4091, 0.5, 0.4091, 3.5, 0.3636, 3.5, 0.6364, 0.5, 0.5909, 0.5, 0.5909, 3.5, 0.6364, 3.5, 0.6364, 0.5, 0.6818, 0.5, 0.6818, 3.5, 0.6364, 3.5, 0.2273, 0.5, 0.1818, 0.5, 0.1818, 3.5, 0.2273, 3.5, 0.5909, 0.5, 0.5455, 0.5, 0.5455, 3.5, 0.5909, 3.5, 0.3182, 0.5, 0.2727, 0.5, 0.2727, 3.5, 0.3182, 3.5, 0.5909, 0.5, 0.6364, 0.5, 0.6364, 3.5, 0.5909, 3.5, 0.5, 0.5, 0.4545, 0.5, 0.4545, 3.5, 0.5, 3.5, 0.5455, 0.5, 0.5909, 0.5, 0.5909, 3.5, 0.5455, 3.5, 0.5909, 0.5, 0.5455, 0.5, 0.5455, 3.5, 0.5909, 3.5, 0.6818, 0.5, 0.6364, 0.5, 0.6364, 3.5, 0.6818, 3.5, 0.5, 0.5, 0.5455, 0.5, 0.5455, 3.5, 0.5, 3.5, 0.4545, 0.5, 0.5, 0.5, 0.5, 3.5, 0.4545, 3.5, 0.2727, 0.5, 0.3182, 0.5, 0.3182, 3.5, 0.2727, 3.5, 0.3636, 0.5, 0.4091, 0.5, 0.4091, 3.5, 0.3636, 3.5, 0.8182, 0.5, 0.8636, 0.5, 0.8636, 3.5, 0.8182, 3.5, 0.4091, 0.5, 0.3636, 0.5, 0.3636, 3.5, 0.4091, 3.5, 0.5, 0.5, 0.4545, 0.5, 0.4545, 3.5, 0.5, 3.5, 0.5455, 0.5, 0.5909, 0.5, 0.5909, 3.5, 0.5455, 3.5, 0.09091, 0.5, 0.1364, 0.5, 0.1364, 3.5, 0.09091, 3.5, 0.3182, 0.5, 0.2727, 0.5, 0.2727, 3.5, 0.3182, 3.5, 0.3636, 0.5, 0.3182, 0.5, 0.3182, 3.5, 0.3636, 3.5, 0.6364, 0.5, 0.6818, 0.5, 0.6818, 3.5, 0.6364, 3.5, 0.5909, 0.5, 0.5455, 0.5, 0.5455, 3.5, 0.5909, 3.5, 0.7273, 0.5, 0.7727, 0.5, 0.7727, 3.5, 0.7273, 3.5, 0.8182, 0.5, 0.8636, 0.5, 0.8636, 3.5, 0.8182, 3.5, 0.2273, 0.5, 0.2727, 0.5, 0.2727, 3.5, 0.2273, 3.5, 0.1818, 0.5, 0.2273, 0.5, 0.2273, 3.5, 0.1818, 3.5, 0.09091, 0.5, 0.04545, 0.5, 0.04545, 3.5, 0.09091, 3.5, 0.04545, 0.5, 0.09091, 0.5, 0.09091, 3.5, 0.04545, 3.5, 0.5455, 0.5, 0.5909, 0.5, 0.5909, 3.5, 0.5455, 3.5, 0.5909, 0.5, 0.6364, 0.5, 0.6364, 3.5, 0.5909, 3.5, 0.04545, 0.5, 0.09091, 0.5, 0.09091, 3.5, 0.04545, 3.5, 0.1818, 0.5, 0.1364, 0.5, 0.1364, 3.5, 0.1818, 3.5, 0.5, 0.5, 0.4545, 0.5, 0.4545, 3.5, 0.5, 3.5, 0.1364, 0.5, 0.1818, 0.5, 0.1818, 3.5, 0.1364, 3.5, 0.5455, 0.5, 0.5, 0.5, 0.5, 3.5, 0.5455, 3.5, 0.1818, 0.5, 0.1364, 0.5, 0.1364, 3.5, 0.1818, 3.5, 0.2727, 0.5, 0.2273, 0.5, 0.2273, 3.5, 0.2727, 3.5, 0.1364, 0.5, 0.1818, 0.5, 0.1818, 3.5, 0.1364, 3.5, 0.4545, 0.5, 0.5, 0.5, 0.5, 3.5, 0.4545, 3.5, 0.6364, 0.5, 0.5909, 0.5, 0.5909, 3.5, 0.6364, 3.5, 0.5, 0.5, 0.5455, 0.5, 0.5455, 3.5, 0.5, 3.5, 0.8636, 0.5, 0.9091, 0.5, 0.9091, 3.5, 0.8636, 3.5, 0.2727, 0.5, 0.2273, 0.5, 0.2273, 3.5, 0.2727, 3.5, 0.3182, 0.5, 0.3636, 0.5, 0.3636, 3.5, 0.3182, 3.5, 0.4545, 0.5, 0.5, 0.5, 0.5, 3.5, 0.4545, 3.5, 0.2727, 0.5, 0.2273, 0.5, 0.2273, 3.5, 0.2727, 3.5, 0.4091, 0.5, 0.4545, 0.5, 0.4545, 3.5, 0.4091, 3.5, 0.5, 0.5, 0.5455, 0.5, 0.5455, 3.5, 0.5, 3.5, 0.3636, 0.5, 0.3182, 0.5, 0.3182, 3.5, 0.3636, 3.5, 0.04545, 0.5, 0.09091, 0.5, 0.09091, 3.5, 0.04545, 3.5, 0.4545, 0.5, 0.5, 0.5, 0.5, 3.5, 0.4545, 3.5, 0.3636, 0.5, 0.3182, 0.5, 0.3182, 3.5, 0.3636, 3.5, 0.1364, 0.5, 0.1818, 0.5, 0.1818, 3.5, 0.1364, 3.5, 0.5, 0.5, 0.5455, 0.5, 0.5455, 3.5, 0.5, 3.5, 0.4091, 0.5, 0.4545, 0.5, 0.4545, 3.5, 0.4091, 3.5, 0.9091, 0.5, 0.8636, 0.5, 0.8636, 3.5, 0.9091, 3.5, 0.1818, 0.5, 0.1364, 0.5, 0.1364, 3.5, 0.1818, 3.5, 0.8636, 0.5, 0.8182, 0.5, 0.8182, 3.5, 0.8636, 3.5, 0.4545, 0.5, 0.4091, 0.5, 0.4091, 3.5, 0.4545, 3.5, 0.3182, 0.5, 0.3636, 0.5, 0.3636, 3.5, 0.3182, 3.5, 0.4545, 0.5, 0.4091, 0.5, 0.4091, 3.5, 0.4545, 3.5, 0.4091, 0.5, 0.4545, 0.5, 0.4545, 3.5, 0.4091, 3.5, 0.3636, 0.5, 0.4091, 0.5, 0.4091, 3.5, 0.3636, 3.5, 0.8636, 0.5, 0.9091, 0.5, 0.9091, 3.5, 0.8636, 3.5, 0.4091, 0.5, 0.4545, 0.5, 0.4545, 3.5, 0.4091, 3.5, 0.5455, 0.5, 0.5, 0.5, 0.5, 3.5, 0.5455, 3.5, 0.4545, 0.5, 0.4091, 0.5, 0.4091, 3.5, 0.4545, 3.5, 0.5455, 0.5, 0.5, 0.5, 0.5, 3.5, 0.5455, 3.5, 0.2727, 0.5, 0.2273, 0.5, 0.2273, 3.5, 0.2727, 3.5, 0.4091, 0.5, 0.3636, 0.5, 0.3636, 3.5, 0.4091, 3.5, 0.5455, 0.5, 0.5, 0.5, 0.5, 3.5, 0.5455, 3.5, 0.5, 0.5, 0.5455, 0.5, 0.5455, 3.5, 0.5, 3.5, 0.5455, 0.5, 0.5, 0.5, 0.5, 3.5, 0.5455, 3.5, 0.3636, 0.5, 0.3182, 0.5, 0.3182, 3.5, 0.3636, 3.5, 0.6364, 0.5, 0.5909, 0.5, 0.5909, 3.5, 0.6364, 3.5, 0.5909, 0.5, 0.6364, 0.5, 0.6364, 3.5, 0.5909, 3.5, 0.4091, 0.5, 0.3636, 0.5, 0.3636, 3.5, 0.4091, 3.5, 0.3182, 0.5, 0.3636, 0.5, 0.3636, 3.5, 0.3182, 3.5, 0.6364, 0.5, 0.5909, 0.5, 0.5909, 3.5, 0.6364, 3.5, 0.4091, 0.5, 0.4545, 0.5, 0.4545, 3.5, 0.4091, 3.5, 0.5909, 0.5, 0.6364, 0.5, 0.6364, 3.5, 0.5909, 3.5, 0.5455, 0.5, 0.5, 0.5, 0.5, 3.5, 0.5455, 3.5, 0.2727, 0.5, 0.3182, 0.5, 0.3182, 3.5, 0.2727, 3.5, 0.7273, 0.5, 0.6818, 0.5, 0.6818, 3.5, 0.7273, 3.5, 0.3182, 0.5, 0.3636, 0.5, 0.3636, 3.5, 0.3182, 3.5, 0.04545, 0.5, 0.09091, 0.5, 0.09091, 3.5, 0.04545, 3.5, 0.1818, 0.5, 0.1364, 0.5, 0.1364, 3.5, 0.1818, 3.5, 0.8182, 0.5, 0.7727, 0.5, 0.7727, 3.5, 0.8182, 3.5, 0.1364, 0.5, 0.09091, 0.5, 0.09091, 3.5, 0.1364, 3.5, 0.3636, 0.5, 0.3182, 0.5, 0.3182, 3.5, 0.3636, 3.5, 0.09091, 0.5, 0.04545, 0.5, 0.04545, 3.5, 0.09091, 3.5, 0.0, 0.0, 0.0, 0.0, 0.0, 0.0, 0.0, 0.0, 0.0, 0.0, 0.0, 0.0, 0.0, 0.0, 0.0, 0.0, 0.0, 0.0, 0.0, 0.0, 0.0, 0.0, 0.0, 0.0, 0.0, 0.0, 0.0, 0.0, 0.0, 0.0, 0.0, 0.0, 0.0, 0.0, 0.0, 0.0, 0.0, 0.0, 0.0, 0.0, 0.0, 0.0, 0.0, 0.0, 0.0, 0.0, 0.0, 0.0, 0.0, 0.0, 0.0, 0.0, -5.695, 1.737, -5.075, 1.737, -4.456, 1.737, -3.837, 1.737, -3.837, 2.357, -3.217, 2.357, -2.598, 2.357, -1.978, 2.357, -1.359, 2.358, -0.7395, 2.358, -0.1201, 2.358, 0.4994, 2.358, 1.119, 2.359, 1.119, 2.978, 1.738, 2.978, 1.738, 2.359, 1.738, 1.739, 1.739, 1.12, 2.358, 1.12, 2.978, 1.12, 3.597, 1.121, 4.216, 1.121, 4.216, 1.74, 4.216, 2.36, 4.216, 2.979, 3.596, 2.979, 2.977, 2.979, 2.977, 3.598, 3.596, 3.598, 4.216, 3.598, 4.215, 4.218, 4.215, 4.837, 3.596, 4.837, 2.976, 4.837, 2.357, 4.837, 1.737, 4.837, 1.118, 4.836, 0.4985, 4.836, -0.1209, 4.836, -0.7404, 4.836, -0.7406, 5.455, -0.7408, 6.075, -0.741, 6.694, -1.36, 6.694, -1.98, 6.694, -2.599, 6.693, -3.219, 6.693, -3.838, 6.693, -3.838, 6.073, -3.838, 5.454, -4.457, 5.454, -4.457, 6.073, -4.458, 6.693, -5.077, 6.692, -5.697, 6.692, -5.696, 6.494, -5.696, 6.073, -5.696, 5.686, -5.696, 5.453, -5.696, 4.834, -5.696, 4.215, -5.076, 4.215, -4.457, 4.215, -4.457, 3.596, -5.076, 3.595, -5.695, 3.595, -5.695, 2.976, -5.695, 2.356, 0.0, 0.0, 0.0, 0.0, 0.0, 0.0, 0.0, 0.0, 0.0, 0.0, 0.0, 0.0, 0.0, 0.0, 0.0, 0.0, 0.0, 0.0, 0.0, 0.0, 0.04545, 0.9356, 0.0, 0.9356, 0.0, 1.5, 0.04545, 1.5, 0.8807, 0.9356, 0.9091, 0.9356, 0.9091, 1.5, 0.8807, 1.5, 0.94, 0.9356, 0.9545, 0.9356, 0.9545, 1.5, 0.94, 1.5, 0.8807, 0.9356, 0.8636, 0.9356, 0.8636, 1.5, 0.8807, 1.5, 0.9091, 0.9356, 0.8807, 0.9356, 0.8807, 1.5, 0.9091, 1.5, 0.8636, 0.9356, 0.8807, 0.9356, 0.8807, 1.5, 0.8636, 1.5, 0.9091, 0.9356, 0.94, 0.9356, 0.94, 1.5, 0.9091, 1.5, 0.9545, 0.9356, 0.94, 0.9356, 0.94, 1.5, 0.9545, 1.5, 0.9545, 0.5, 0.94, 0.5, 0.94, 1.127, 0.9545, 1.127, 0.9091, 0.5, 0.94, 0.5, 0.94, 1.127, 0.9091, 1.127, 0.8636, 0.5, 0.8807, 0.5, 0.8807, 1.127, 0.8636, 1.127, 0.9091, 0.5, 0.8807, 0.5, 0.8807, 1.127, 0.9091, 1.127, 0.8807, 0.5, 0.8636, 0.5, 0.8636, 1.127, 0.8807, 1.127, 0.94, 0.5, 0.9545, 0.5, 0.9545, 1.127, 0.94, 1.127, 0.8807, 0.5, 0.9091, 0.5, 0.9091, 1.127, 0.8807, 1.127, 0.04545, 0.5, 0.0, 0.5, 0.0, 1.127, 0.04545, 1.127, 0.94, 0.5, 0.9091, 0.5, 0.9091, 1.127, 0.94, 1.127, 0.0, 0.5, 0.04545, 0.5, 0.04545, 1.127, 0.0, 1.127, 0.9545, 0.1274, 0.94, 0.1274, 0.94, 1.936, 0.9545, 1.936, 0.04545, 0.9091, 0.04545, 0.94, 0.03125, 0.94, 0.03125, 0.9091, 0.8636, 0.1274, 0.8807, 0.1274, 0.8807, 1.936, 0.8636, 1.936, 0.9091, 0.1274, 0.8807, 0.1274, 0.8807, 1.936, 0.9091, 1.936, 0.8807, 0.1274, 0.8636, 0.1274, 0.8636, 1.936, 0.8807, 1.936, 0.94, 0.1274, 0.9545, 0.1274, 0.9545, 1.936, 0.94, 1.936, 0.04545, 0.9356, 0.04545, -0.8726, 0.03125, -0.8726, 0.03125, 0.9356, 0.04545, 0.1274, 0.0, 0.1274, 0.0, 1.936, 0.04545, 1.936, 0.94, 0.1274, 0.9091, 0.1274, 0.9091, 1.936, 0.94, 1.936, 0.0, 0.1274, 0.04545, 0.1274, 0.04545, 1.936, 0.0, 1.936, 0.04545, 0.94, 0.04545, 0.9091, 0.03125, 0.9091, 0.03125, 0.94, 0.04545, 0.8807, 0.04545, 0.9091, 0.03125, 0.9091, 0.03125, 0.8807, 0.04545, 0.9091, 0.04545, 0.8807, 0.03125, 0.8807, 0.03125, 0.9091, 0.04545, 0.1274, 0.04545, 1.936, 0.03125, 1.936, 0.03125, 0.1274, 0.8787, 0.08789, 0.8636, 0.08789, 0.8636, 0.5, 0.8787, 0.5, 0.04545, 0.08789, 0.0, 0.08789, 0.0, 0.5, 0.04545, 0.5, 0.8787, 0.08789, 0.9091, 0.08789, 0.9091, 0.5, 0.8787, 0.5, 0.9414, 0.08789, 0.9091, 0.08789, 0.9091, 0.5, 0.9414, 0.5, 0.9414, 0.5, 0.9091, 0.5, 0.9091, 0.9018, 0.9414, 0.9018, 0.8787, 0.5, 0.9091, 0.5, 0.9091, 0.9018, 0.8787, 0.9018, 0.04545, 0.5, 0.0, 0.5, 0.0, 0.9018, 0.04545, 0.9018, 0.8787, 0.5, 0.8636, 0.5, 0.8636, 0.9018, 0.8787, 0.9018, 0.9414, 0.5, 0.9545, 0.5, 0.9545, 0.9018, 0.9414, 0.9018, 0.0, 0.5, 0.04545, 0.5, 0.04545, 0.9018, 0.0, 0.9018, 0.9091, 0.04545, 0.9414, 0.04545, 0.9414, 0.05852, 0.9091, 0.05852, 0.8787, 0.9018, 0.9091, 0.9018, 0.9091, 3.088, 0.8787, 3.088, 0.04545, 0.9018, 0.0, 0.9018, 0.0, 3.088, 0.04545, 3.088, 0.8787, 0.9018, 0.8636, 0.9018, 0.8636, 3.088, 0.8787, 3.088, 0.9414, 0.9018, 0.9545, 0.9018, 0.9545, 3.088, 0.9414, 3.088, 0.0, 0.9018, 0.04545, 0.9018, 0.04545, 3.088, 0.0, 3.088, 0.9091, 0.9018, 0.9414, 0.9018, 0.9414, 3.088, 0.9091, 3.088, 0.9545, 0.9018, 0.9414, 0.9018, 0.9414, 3.088, 0.9545, 3.088, 0.9091, 0.5, 0.9414, 0.5, 0.9414, 0.9018, 0.9091, 0.9018, 0.9545, 0.5, 0.9414, 0.5, 0.9414, 0.9018, 0.9545, 0.9018, 0.9545, 0.08789, 0.9414, 0.08789, 0.9414, 0.5, 0.9545, 0.5, 0.9091, 0.08789, 0.9414, 0.08789, 0.9414, 0.5, 0.9091, 0.5, 0.8787, 0.04545, 0.9091, 0.04545, 0.9091, 0.05852, 0.8787, 0.05852, 0.8636, 0.9018, 0.8787, 0.9018, 0.8787, 3.088, 0.8636, 3.088, 0.9091, 0.5, 0.8787, 0.5, 0.8787, 0.9018, 0.9091, 0.9018, 0.8636, 0.5, 0.8787, 0.5, 0.8787, 0.9018, 0.8636, 0.9018, 0.8636, 0.08789, 0.8787, 0.08789, 0.8787, 0.5, 0.8636, 0.5, 0.9091, 0.08789, 0.8787, 0.08789, 0.8787, 0.5, 0.9091, 0.5, 0.0, 0.0, 0.0, 0.0, 0.0, 0.0, 0.0, 0.0, 0.0, 0.0, 0.0, 0.0, 0.0, 0.0, 0.0, 0.0, 0.0, 0.0, 0.0, 0.0, 0.0, 0.0, 0.0, 0.0, 0.0, 0.0, 0.0, 0.0, 0.0, 0.0, 0.0, 0.0, 0.0, 0.0, 0.0, 0.0, 0.0, 0.0, 0.0, 0.0, 0.0, 0.0, 0.0, 0.0, 0.0, 0.0, 0.0, 0.0, 0.0, 0.0, 0.0, 0.0, 0.0, 0.0, 0.0, 0.0, 0.0, 0.0, 0.0, 0.0, 0.0, 0.0, 0.0, 0.0, 0.0, 0.0, 0.0, 0.0, 0.0, 0.0, 0.0, 0.0, 0.0, 0.0, 0.0, 0.0, 0.0, 0.0, 0.0, 0.0, 0.0, 0.0, 0.0, 0.0, 0.0, 0.0, 0.0, 0.0, 0.0, 0.0, 0.0, 0.0, 0.0, 0.0, 0.0, 0.0, 0.0, 0.0, 0.0, 0.0, 0.0, 0.0, 0.0, 0.0, 0.0, 0.0, 0.0, 0.0, 0.0, 0.0, 0.0, 0.0, 0.0, 0.0, 0.0, 0.0, 0.0, 0.0, 0.0, 0.0, 0.0, 0.0, 0.0, 0.0, 0.0, 0.0, 0.0, 0.0, 0.0, 0.0, 0.0, 0.0, 0.0, 0.0, 0.0, 0.0, 0.0, 0.0, 0.0, 0.0, 0.0, 0.0, 0.0, 0.0, 0.0, 0.0, 0.0, 0.0, 0.0, 0.0, 0.0, 0.0, 0.0, 0.0, 0.0, 0.0, 0.0, 0.0, 0.0, 0.0, 0.0, 0.0, 0.0, 0.0, 0.0, 0.0, 0.0, 0.0, 0.0, 0.0, 0.0, 0.0, 0.0, 0.0, 0.0, 0.0, 0.9414, 0.04545, 0.9091, 0.04545, 0.9091, 0.05852, 0.9414, 0.05852, 0.04545, 0.08789, 0.04545, -2.098, 0.05852, -2.098, 0.05852, 0.08789, 0.9091, 0.04545, 0.8787, 0.04545, 0.8787, 0.05852, 0.9091, 0.05852, 0.04545, 0.9018, 0.04545, 3.088, 0.05852, 3.088, 0.05852, 0.9018, 0.0, 0.0, 0.0, 0.0, 0.0, 0.0, 0.0, 0.0, 0.0, 0.0, 0.0, 0.0, 0.0, 0.0, 0.0, 0.0, 0.0, 0.0, 0.0, 0.0, 0.0, 0.0, 0.0, 0.0, 0.0, 0.0, 0.0, 0.0, 0.0, 0.0, 0.0, 0.0, 0.0, 0.0, 0.0, 0.0, 0.0, 0.0, 0.0, 0.0, 0.0, 0.0, 0.0, 0.0, 0.0, 0.0, 0.0, 0.0, 0.0, 0.0, 0.0, 0.0, 0.0, 0.0, 0.0, 0.0, 0.0, 0.0, 0.0, 0.0, 0.0, 0.0, 0.0, 0.0, 0.0, 0.0, 0.0, 0.0, 0.0, 0.0, 0.0, 0.0, 0.0, 0.0, 0.0, 0.0, 0.0, 0.0, 0.0, 0.0, 0.0, 0.0, 0.0, 0.0, 0.0, 0.0, 0.0, 0.0, 0.0, 0.0, 0.0, 0.0, 0.0, 0.0, 0.0, 0.0, 0.0, 0.0, 0.0, 0.0, 0.0, 0.0, 0.0, 0.0, 0.0, 0.0, 0.0, 0.0, 0.0, 0.0, 0.0, 0.0, 0.0, 0.0, 0.0, 0.0, 0.0, 0.0, 0.0, 0.0, 0.0, 0.0, 0.0, 0.0, 0.0, 0.0, 0.0, 0.0, 0.0, 0.0, 0.0, 0.0, 0.0, 0.0, 0.0, 0.0, 0.0, 0.0, 0.0, 0.0, 0.0, 0.0, 0.0, 0.0, 0.0, 0.0, 0.0, 0.0, 0.0, 0.0, 0.0, 0.0, 0.3636, 0.5, 0.4091, 0.5, 0.4091, 3.5, 0.3636, 3.5, 0.2273, 0.5, 0.2727, 0.5, 0.2727, 3.5, 0.2273, 3.5, 0.5, 0.5, 0.4545, 0.5, 0.4545, 3.5, 0.5, 3.5, 0.6364, 0.5, 0.6818, 0.5, 0.6818, 3.5, 0.6364, 3.5, 0.4545, 0.5, 0.5, 0.5, 0.5, 3.5, 0.4545, 3.5, 0.4091, 0.5, 0.3636, 0.5, 0.3636, 3.5, 0.4091, 3.5, 0.5455, 0.5, 0.5909, 0.5, 0.5909, 3.5, 0.5455, 3.5, 0.3182, 0.5, 0.2727, 0.5, 0.2727, 3.5, 0.3182, 3.5, 0.5909, 0.5, 0.6364, 0.5, 0.6364, 3.5, 0.5909, 3.5, 0.6364, 0.5, 0.6818, 0.5, 0.6818, 3.5, 0.6364, 3.5, 0.09091, 0.5, 0.1364, 0.5, 0.1364, 3.5, 0.09091, 3.5, 0.2273, 0.5, 0.1818, 0.5, 0.1818, 3.5, 0.2273, 3.5, 0.5455, 0.5, 0.5909, 0.5, 0.5909, 3.5, 0.5455, 3.5, 0.3182, 0.5, 0.2727, 0.5, 0.2727, 3.5, 0.3182, 3.5, 0.7273, 0.5, 0.7727, 0.5, 0.7727, 3.5, 0.7273, 3.5, 0.1364, 0.5, 0.1818, 0.5, 0.1818, 3.5, 0.1364, 3.5, 0.1364, 0.5, 0.09091, 0.5, 0.09091, 3.5, 0.1364, 3.5, 0.0, 0.5, 0.04545, 0.5, 0.04545, 3.5, 0.0, 3.5, 0.3636, 0.5, 0.3182, 0.5, 0.3182, 3.5, 0.3636, 3.5, 0.8182, 0.5, 0.8636, 0.5, 0.8636, 3.5, 0.8182, 3.5, 0.04545, 0.5, 0.09091, 0.5, 0.09091, 3.5, 0.04545, 3.5, 0.8636, 0.5, 0.8182, 0.5, 0.8182, 3.5, 0.8636, 3.5, 0.0, 0.5, -0.04545, 0.5, -0.04545, 3.5, 0.0, 3.5, 0.1364, 0.5, 0.1818, 0.5, 0.1818, 3.5, 0.1364, 3.5, 0.5, 0.5, 0.5455, 0.5, 0.5455, 3.5, 0.5, 3.5, 0.9091, 0.5, 0.8636, 0.5, 0.8636, 3.5, 0.9091, 3.5, 0.0, 0.5, 0.04545, 0.5, 0.04545, 3.5, 0.0, 3.5, 0.2273, 0.5, 0.2727, 0.5, 0.2727, 3.5, 0.2273, 3.5, 0.4545, 0.5, 0.5, 0.5, 0.5, 3.5, 0.4545, 3.5, 0.8182, 0.5, 0.7727, 0.5, 0.7727, 3.5, 0.8182, 3.5, 0.04545, 0.5, 0.09091, 0.5, 0.09091, 3.5, 0.04545, 3.5, 0.3182, 0.5, 0.3636, 0.5, 0.3636, 3.5, 0.3182, 3.5, 0.9091, 0.5, 0.8636, 0.5, 0.8636, 3.5, 0.9091, 3.5, 0.7273, 0.5, 0.6818, 0.5, 0.6818, 3.5, 0.7273, 3.5, 0.4091, 0.5, 0.4545, 0.5, 0.4545, 3.5, 0.4091, 3.5, 0.8636, 0.5, 0.8182, 0.5, 0.8182, 3.5, 0.8636, 3.5, 0.6364, 0.5, 0.5909, 0.5, 0.5909, 3.5, 0.6364, 3.5, 0.9545, 0.5, 0.9091, 0.5, 0.9091, 3.5, 0.9545, 3.5, 0.5, 0.5, 0.5455, 0.5, 0.5455, 3.5, 0.5, 3.5, 0.4091, 0.5, 0.4545, 0.5, 0.4545, 3.5, 0.4091, 3.5, 0.5455, 0.5, 0.5, 0.5, 0.5, 3.5, 0.5455, 3.5, 0.9091, 0.5, 0.9545, 0.5, 0.9545, 3.5, 0.9091, 3.5, 0.5909, 0.5, 0.6364, 0.5, 0.6364, 3.5, 0.5909, 3.5, 0.8182, 0.5, 0.7727, 0.5, 0.7727, 3.5, 0.8182, 3.5, 0.3636, 0.5, 0.4091, 0.5, 0.4091, 3.5, 0.3636, 3.5, 0.4545, 0.5, 0.4091, 0.5, 0.4091, 3.5, 0.4545, 3.5, 0.6818, 0.5, 0.7273, 0.5, 0.7273, 3.5, 0.6818, 3.5, 0.7727, 0.5, 0.7273, 0.5, 0.7273, 3.5, 0.7727, 3.5, 0.3636, 0.5, 0.3182, 0.5, 0.3182, 3.5, 0.3636, 3.5, 0.7727, 0.5, 0.8182, 0.5, 0.8182, 3.5, 0.7727, 3.5, 0.3182, 0.5, 0.3636, 0.5, 0.3636, 3.5, 0.3182, 3.5, 0.2727, 0.5, 0.2273, 0.5, 0.2273, 3.5, 0.2727, 3.5, 0.7273, 0.5, 0.6818, 0.5, 0.6818, 3.5, 0.7273, 3.5, 0.5909, 0.5, 0.5455, 0.5, 0.5455, 3.5, 0.5909, 3.5, 0.2727, 0.5, 0.3182, 0.5, 0.3182, 3.5, 0.2727, 3.5, 0.1818, 0.5, 0.1364, 0.5, 0.1364, 3.5, 0.1818, 3.5, 0.6818, 0.5, 0.6364, 0.5, 0.6364, 3.5, 0.6818, 3.5, 0.04545, 0.5, 0.09091, 0.5, 0.09091, 3.5, 0.04545, 3.5, 0.6364, 0.5, 0.5909, 0.5, 0.5909, 3.5, 0.6364, 3.5, 0.1364, 0.5, 0.1818, 0.5, 0.1818, 3.5, 0.1364, 3.5, 0.2273, 0.5, 0.2727, 0.5, 0.2727, 3.5, 0.2273, 3.5, 0.6364, 0.5, 0.5909, 0.5, 0.5909, 3.5, 0.6364, 3.5, 0.2273, 0.5, 0.2727, 0.5, 0.2727, 3.5, 0.2273, 3.5, 0.1818, 0.5, 0.2273, 0.5, 0.2273, 3.5, 0.1818, 3.5, 0.5909, 0.5, 0.5455, 0.5, 0.5455, 3.5, 0.5909, 3.5, 0.3182, 0.5, 0.3636, 0.5, 0.3636, 3.5, 0.3182, 3.5, 0.4091, 0.5, 0.4545, 0.5, 0.4545, 3.5, 0.4091, 3.5, 0.1364, 0.5, 0.1818, 0.5, 0.1818, 3.5, 0.1364, 3.5, 0.5, 0.5, 0.5455, 0.5, 0.5455, 3.5, 0.5, 3.5, 0.5455, 0.5, 0.5, 0.5, 0.5, 3.5, 0.5455, 3.5, 0.09091, 0.5, 0.1364, 0.5, 0.1364, 3.5, 0.09091, 3.5, 0.5909, 0.5, 0.6364, 0.5, 0.6364, 3.5, 0.5909, 3.5, 0.5, 0.5, 0.4545, 0.5, 0.4545, 3.5, 0.5, 3.5, 0.6818, 0.5, 0.7273, 0.5, 0.7273, 3.5, 0.6818, 3.5, 0.7727, 0.5, 0.8182, 0.5, 0.8182, 3.5, 0.7727, 3.5, 0.09091, 0.5, 0.04545, 0.5, 0.04545, 3.5, 0.09091, 3.5, 0.04545, 0.5, 0.09091, 0.5, 0.09091, 3.5, 0.04545, 3.5, 0.2273, 0.5, 0.1818, 0.5, 0.1818, 3.5, 0.2273, 3.5, 0.8636, 0.5, 0.9091, 0.5, 0.9091, 3.5, 0.8636, 3.5, 0.4545, 0.5, 0.4091, 0.5, 0.4091, 3.5, 0.4545, 3.5, 0.2727, 0.5, 0.2273, 0.5, 0.2273, 3.5, 0.2727, 3.5, 0.9545, 0.5, 0.9091, 0.5, 0.9091, 3.5, 0.9545, 3.5, 0.4091, 0.5, 0.3636, 0.5, 0.3636, 3.5, 0.4091, 3.5, 0.9091, 0.5, 0.9545, 0.5, 0.9545, 3.5, 0.9091, 3.5, 0.0, 0.0, 0.0, 0.0, 0.0, 0.0, 0.0, 0.0, 0.0, 0.0, 0.0, 0.0, 0.0, 0.0, 0.0, 0.0, 0.0, 0.0, 0.0, 0.0, 0.01747, 4.911e-05, 0.03493, 5.563e-05, 0.03493, 1.0, 0.01747, 1.0, 1.868e-05, 0.9999, 1.868e-05, 1.868e-05, 1.868e-05, 1.868e-05, 0.01747, 6.53e-05, 0.03492, 0.0001272, 0.03492, 1.0, 0.01747, 0.9999, 1.868e-05, 0.9999])
me_plane.materials.append(mat_top)
me_plane.materials.append(mat_floor)
me_plane.materials.append(mat_wall)
me_plane.materials.append(mat_door)
me_plane.materials.append(mat_door2)
me_plane.use_remesh_preserve_volume = False
me_plane.use_remesh_preserve_attributes = False
me_plane.use_mirror_vertex_groups = False
me_plane.update()

# ---- objects
ob_plane = bpy.data.objects.new('Plane', me_plane)
ob_lamp = bpy.data.objects.new('Lamp', light_lamp)
ob_camera = bpy.data.objects.new('Camera', cam_camera)

# ---- transforms, parenting, visibility, modifiers, constraints
ob_plane.location = (0.0, 0.0, 0.0)
ob_plane.scale = (30.0, 30.0, 1.0)
ob_plane.lineart.crease_threshold = 0.0
ob_lamp.location = (4.076, 1.005, 5.904)
ob_lamp.rotation_euler = (0.6503, 0.05522, 1.866)
ob_lamp.lock_rotations_4d = False
ob_lamp.empty_display_type = 'ARROWS'
ob_lamp.color = (0.0, 0.0, 0.0, 0.0)
ob_lamp.lineart.crease_threshold = 0.0
ob_camera.location = (7.481, -6.508, 5.344)
ob_camera.rotation_euler = (1.109, 0.01082, 0.8149)
ob_camera.lock_rotations_4d = False
ob_camera.empty_display_type = 'ARROWS'
ob_camera.color = (0.0, 0.0, 0.0, 0.0)
ob_camera.display_type = 'WIRE'
ob_camera.lineart.crease_threshold = 0.0

# ---- collection membership
col_collection_1.objects.link(ob_plane)
col_collection_1.objects.link(ob_lamp)
col_collection_1.objects.link(ob_camera)

# ---- scene / render settings (as saved in the file)
scene.camera = ob_camera
scene.frame_start = 1; scene.frame_end = 250; scene.frame_set(1)
scene.render.engine = 'BLENDER_EEVEE_NEXT'
scene.render.resolution_percentage = 50
scene.render.dither_intensity = 0.0
scene.cycles.use_denoising = False
scene.cycles.samples = 128
scene.cycles.sampling_pattern = 'TABULATED_SOBOL'
scene.cycles.light_sampling_threshold = 0.0
scene.cycles.use_adaptive_sampling = False
scene.cycles.use_light_tree = False
scene.cycles.blur_glossy = 0.0
scene.cycles.sample_clamp_indirect = 0.0
scene.view_settings.view_transform = 'Standard'
bpy.context.view_layer.update()
